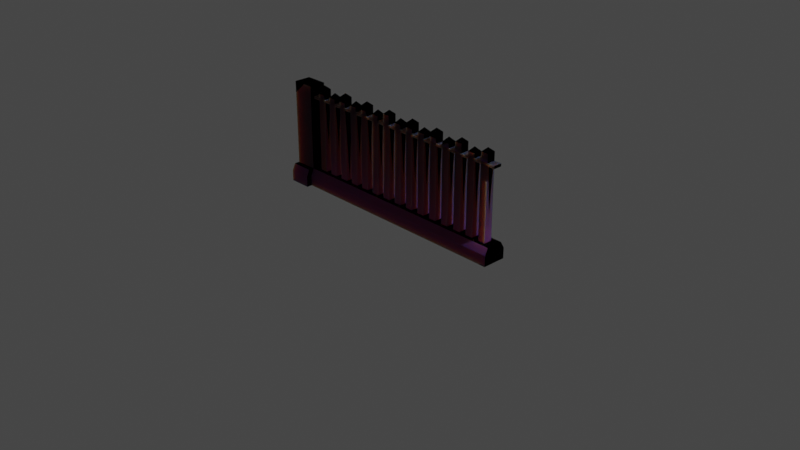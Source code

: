 # Source: FenceLoop.blend  (saved by Blender 3.6.11; exported with 4.5.12 LTS)
import bpy
from mathutils import Matrix  # noqa: F401  (used for matrix-valued properties, if any)

bpy.ops.wm.read_factory_settings(use_empty=True)
scene = bpy.context.scene
scene.name = 'Scene'

# ---- collections
col_collection = bpy.data.collections.new('Collection'); scene.collection.children.link(col_collection)

# ---- images (referenced by path relative to the original .blend; pixels are not part of the script)
import os
ASSET_DIR = os.environ.get("B2B_ASSET_DIR", "")  # directory of the original .blend (textures are referenced by path, not embedded)
HERE = os.path.dirname(os.path.abspath(__file__))  # packed textures are extracted next to this script under _unpacked/

def load_image(name, relpath, width, height, colorspace="sRGB"):
    """Load a texture the original file referenced (path relative to the .blend, or extracted next to this script)."""
    p = next((c for c in (os.path.join(HERE, relpath), os.path.join(ASSET_DIR, relpath)) if relpath and os.path.exists(c)), "")
    if p:
        img = bpy.data.images.load(p, check_existing=True)
        img.name = name
    else:  # same state as the original file: an image datablock whose file is absent (Cycles renders it pink)
        img = bpy.data.images.new(name, width, height)
        img.source = "FILE"
        img.filepath = "//" + (relpath or name)
    img.colorspace_settings.name = colorspace
    return img
img_nanahirapapercraft_jpg_001 = load_image('NanahiraPapercraft.jpg.001', 'textures/NanahiraPapercraft.jpg', 1024, 1024, 'sRGB')
img_paper_0026_height_4k_png_001 = load_image('paper_0026_height_4k.png.001', 'textures/paper_0026_height_4k.png', 1024, 1024, 'sRGB')
img_paper_0026_normal_opengl_4k_png_001 = load_image('paper_0026_normal_opengl_4k.png.001', 'textures/paper_0026_normal_opengl_4k.png', 1024, 1024, 'sRGB')
img_paper_0026_roughness_4k_jpg_001 = load_image('paper_0026_roughness_4k.jpg.001', 'textures/paper_0026_roughness_4k.jpg', 1024, 1024, 'sRGB')
img_paper_0026_color_4k_jpg_001 = load_image('paper_0026_color_4k.jpg.001', 'textures/paper_0026_color_4k.jpg', 1024, 1024, 'sRGB')

# ---- materials (node trees are filled in below, after node groups)
mat_nanahirapapercraft_001 = bpy.data.materials.new('NanahiraPapercraft.001')

# ---- material node trees
mat_nanahirapapercraft_001.use_nodes = True; mat_nanahirapapercraft_001.node_tree.nodes.clear()
_N = mat_nanahirapapercraft_001.node_tree.nodes; _L = mat_nanahirapapercraft_001.node_tree.links
n0 = _N.new('ShaderNodeOutputMaterial'); n0.name = 'Material Output'; n0.location = (300, 300)
n1 = _N.new('ShaderNodeTexImage'); n1.name = 'Image Texture'; n1.location = (-800, 453)
n1.image = img_nanahirapapercraft_jpg_001
n1.extension = 'CLIP'
n2 = _N.new('ShaderNodeBsdfPrincipled'); n2.name = 'Principled BSDF'; n2.location = (0, 300)
n2.distribution = 'GGX'
n2.subsurface_method = 'RANDOM_WALK_SKIN'
n2.inputs[3].default_value = 1.45
n2.inputs[8].default_value = 1.0
n2.inputs[10].default_value = 0.07
n2.inputs[13].default_value = 0.001473
n2.inputs[27].default_value = (0.0, 0.0, 0.0, 1.0)
n2.inputs[28].default_value = 1.0
n3 = _N.new('ShaderNodeMix'); n3.name = 'Mix.001'; n3.location = (-647, 169)
n3.data_type = 'RGBA'
n3.inputs[0].default_value = 0.5664
n3.inputs[7].default_value = (1.0, 1.0, 1.0, 1.0)
n4 = _N.new('ShaderNodeMix'); n4.name = 'Mix'; n4.location = (-467, 368)
n4.data_type = 'RGBA'
n4.blend_type = 'MULTIPLY'
n4.inputs[0].default_value = 1.0
n5 = _N.new('ShaderNodeTexImage'); n5.name = 'Image Texture.003'; n5.location = (-731, -320)
n5.width = 334
n5.hide = True
n5.image = img_paper_0026_height_4k_png_001
n5.extension = 'CLIP'
n6 = _N.new('ShaderNodeTexImage'); n6.name = 'Image Texture.004'; n6.location = (-919, -384)
n6.width = 334
n6.image = img_paper_0026_normal_opengl_4k_png_001
n6.extension = 'CLIP'
n7 = _N.new('ShaderNodeNormalMap'); n7.name = 'Normal Map'; n7.location = (-516, -413)
n8 = _N.new('ShaderNodeBump'); n8.name = 'Bump'; n8.location = (-250, -320)
n8.inputs[1].default_value = 0.1
n8.inputs[2].default_value = 1.0
n9 = _N.new('ShaderNodeTexImage'); n9.name = 'Image Texture.001'; n9.location = (-382, -24)
n9.width = 334
n9.image = img_paper_0026_roughness_4k_jpg_001
n9.extension = 'CLIP'
n10 = _N.new('ShaderNodeTexImage'); n10.name = 'Image Texture.002'; n10.location = (-1121, 145)
n10.width = 334
n10.image = img_paper_0026_color_4k_jpg_001
n10.extension = 'CLIP'
n11 = _N.new('ShaderNodeMix'); n11.name = 'Mix.002'; n11.location = (-170, 180)
n11.data_type = 'RGBA'
n11.inputs[0].default_value = 0.07
n11.inputs[7].default_value = (0.8, 0.8, 0.8, 1.0)
_L.new(n2.outputs[0], n0.inputs[0])
_L.new(n9.outputs[0], n2.inputs[2])
_L.new(n3.outputs[2], n4.inputs[6])
_L.new(n1.outputs[0], n4.inputs[7])
_L.new(n10.outputs[0], n3.inputs[6])
_L.new(n5.outputs[0], n8.inputs[3])
_L.new(n6.outputs[0], n7.inputs[1])
_L.new(n7.outputs[0], n8.inputs[4])
_L.new(n8.outputs[0], n2.inputs[5])
_L.new(n4.outputs[2], n11.inputs[6])
_L.new(n11.outputs[2], n2.inputs[0])
n0.is_active_output = True

# ---- world
world_world = bpy.data.worlds.new('World'); scene.world = world_world
world_world.use_nodes = True; world_world.node_tree.nodes.clear()
_N = world_world.node_tree.nodes; _L = world_world.node_tree.links
n0 = _N.new('ShaderNodeOutputWorld'); n0.name = 'World Output'; n0.location = (300, 300)
n1 = _N.new('ShaderNodeBackground'); n1.name = 'Background'; n1.location = (10, 300)
n1.inputs[0].default_value = (0.05088, 0.05088, 0.05088, 1.0)
_L.new(n1.outputs[0], n0.inputs[0])
n0.is_active_output = True
world_world.color = (0.05088, 0.05088, 0.05088)
world_world.use_sun_shadow = False
world_world.sun_shadow_jitter_overblur = 0.0

# ---- cameras
cam_camera = bpy.data.cameras.new('Camera')
cam_camera.clip_end = 100.0
cam_camera.ortho_scale = 7.314

# ---- lights
light_light = bpy.data.lights.new('Light', 'POINT')
light_light.transmission_factor = 0.0
light_light.energy = 1000.0
light_light.shadow_soft_size = 0.1
light_light.shadow_maximum_resolution = 0.006
light_light.use_absolute_resolution = True

# ---- meshes
me_cube_001 = bpy.data.meshes.new('Cube.001')
me_cube_001.from_pydata([(2.855, 0.1978, -0.9419), (2.855, -0.2045, -0.9419), (2.855, -0.2766, -1.103), (2.855, 0.293, -1.358), (2.855, -0.2801, -1.357), (2.855, -0.003319, -0.9419), (2.855, 0.006445, -1.357), (-2.745, 0.1978, -0.9419), (-2.745, -0.2045, -0.9419), (-2.745, 0.2964, -1.109), (-2.745, -0.2766, -1.103), (-2.745, 0.293, -1.358), (-2.745, -0.2801, -1.357), (-2.745, -0.003319, -0.9419), (-2.745, 0.009936, -1.106), (-2.745, 0.006445, -1.357), (2.855, -0.003318, 0.7856), (-2.745, -0.003318, 1.058), (-2.745, -0.003318, 0.7856), (-2.565, -0.2801, -1.357), (-2.384, -0.2801, -1.357), (-2.203, -0.2801, -1.357), (-2.023, -0.2801, -1.357), (-1.842, -0.2801, -1.357), (-1.661, -0.2801, -1.357), (-1.481, -0.2801, -1.357), (-1.3, -0.2801, -1.357), (-1.12, -0.2801, -1.357), (-0.9389, -0.2801, -1.357), (-0.7582, -0.2801, -1.357), (-0.5776, -0.2801, -1.357), (-0.3969, -0.2801, -1.357), (-0.2163, -0.2801, -1.357), (-0.03565, -0.2801, -1.357), (0.145, -0.2801, -1.357), (0.3256, -0.2801, -1.357), (0.5063, -0.2801, -1.357), (0.6869, -0.2801, -1.357), (0.8676, -0.2801, -1.357), (1.048, -0.2801, -1.357), (1.229, -0.2801, -1.357), (1.41, -0.2801, -1.357), (1.59, -0.2801, -1.357), (1.771, -0.2801, -1.357), (1.951, -0.2801, -1.357), (2.132, -0.2801, -1.357), (2.313, -0.2801, -1.357), (2.493, -0.2801, -1.357), (2.674, -0.2801, -1.357), (2.674, -0.003319, -0.9419), (2.493, -0.003319, -0.9419), (2.313, -0.003319, -0.9419), (2.132, -0.003319, -0.9419), (1.951, -0.003319, -0.9419), (1.771, -0.003319, -0.9419), (1.59, -0.003319, -0.9419), (1.41, -0.003319, -0.9419), (1.229, -0.003319, -0.9419), (1.048, -0.003319, -0.9419), (0.8676, -0.003319, -0.9419), (0.6869, -0.003319, -0.9419), (0.5063, -0.003319, -0.9419), (0.3256, -0.003319, -0.9419), (0.145, -0.003319, -0.9419), (-0.03565, -0.003319, -0.9419), (-0.2163, -0.003319, -0.9419), (-0.3969, -0.003319, -0.9419), (-0.5776, -0.003319, -0.9419), (-0.7582, -0.003319, -0.9419), (-0.9389, -0.003319, -0.9419), (-1.12, -0.003319, -0.9419), (-1.3, -0.003319, -0.9419), (-1.481, -0.003319, -0.9419), (-1.661, -0.003319, -0.9419), (-1.842, -0.003319, -0.9419), (-2.023, -0.003319, -0.9419), (-2.203, -0.003319, -0.9419), (-2.384, -0.003319, -0.9419), (-2.565, -0.003319, -0.9419), (-2.565, -0.2766, -1.103), (-2.384, -0.2766, -1.103), (-2.203, -0.2766, -1.103), (-2.023, -0.2766, -1.103), (-1.842, -0.2766, -1.103), (-1.661, -0.2766, -1.103), (-1.481, -0.2766, -1.103), (-1.3, -0.2766, -1.103), (-1.12, -0.2766, -1.103), (-0.9389, -0.2766, -1.103), (-0.7582, -0.2766, -1.103), (-0.5776, -0.2766, -1.103), (-0.3969, -0.2766, -1.103), (-0.2163, -0.2766, -1.103), (-0.03565, -0.2766, -1.103), (0.145, -0.2766, -1.103), (0.3256, -0.2766, -1.103), (0.5063, -0.2766, -1.103), (0.6869, -0.2766, -1.103), (0.8676, -0.2766, -1.103), (1.048, -0.2766, -1.103), (1.229, -0.2766, -1.103), (1.41, -0.2766, -1.103), (1.59, -0.2766, -1.103), (1.771, -0.2766, -1.103), (1.951, -0.2766, -1.103), (2.132, -0.2766, -1.103), (2.313, -0.2766, -1.103), (2.493, -0.2766, -1.103), (2.674, -0.2766, -1.103), (2.674, -0.2045, -0.9419), (2.493, -0.2045, -0.9419), (2.313, -0.2045, -0.9419), (2.132, -0.2045, -0.9419), (1.951, -0.2045, -0.9419), (1.771, -0.2045, -0.9419), (1.59, -0.2045, -0.9419), (1.41, -0.2045, -0.9419), (1.229, -0.2045, -0.9419), (1.048, -0.2045, -0.9419), (0.8676, -0.2045, -0.9419), (0.6869, -0.2045, -0.9419), (0.5063, -0.2045, -0.9419), (0.3256, -0.2045, -0.9419), (0.145, -0.2045, -0.9419), (-0.03565, -0.2045, -0.9419), (-0.2163, -0.2045, -0.9419), (-0.3969, -0.2045, -0.9419), (-0.5776, -0.2045, -0.9419), (-0.7582, -0.2045, -0.9419), (-0.9389, -0.2045, -0.9419), (-1.12, -0.2045, -0.9419), (-1.3, -0.2045, -0.9419), (-1.481, -0.2045, -0.9419), (-1.661, -0.2045, -0.9419), (-1.842, -0.2045, -0.9419), (-2.023, -0.2045, -0.9419), (-2.203, -0.2045, -0.9419), (-2.384, -0.2045, -0.9419), (-2.565, -0.2045, -0.9419), (2.674, 0.006445, -1.357), (2.493, 0.006445, -1.357), (2.313, 0.006445, -1.357), (2.132, 0.006445, -1.357), (1.951, 0.006445, -1.357), (1.771, 0.006445, -1.357), (1.59, 0.006445, -1.357), (1.41, 0.006445, -1.357), (1.229, 0.006445, -1.357), (1.048, 0.006445, -1.357), (0.8676, 0.006445, -1.357), (0.6869, 0.006445, -1.357), (0.5063, 0.006445, -1.357), (0.3256, 0.006445, -1.357), (0.145, 0.006445, -1.357), (-0.03565, 0.006445, -1.357), (-0.2163, 0.006445, -1.357), (-0.3969, 0.006445, -1.357), (-0.5776, 0.006445, -1.357), (-0.7582, 0.006445, -1.357), (-0.9389, 0.006445, -1.357), (-1.12, 0.006445, -1.357), (-1.3, 0.006445, -1.357), (-1.481, 0.006445, -1.357), (-1.661, 0.006445, -1.357), (-1.842, 0.006445, -1.357), (-2.023, 0.006445, -1.357), (-2.203, 0.006445, -1.357), (-2.384, 0.006445, -1.357), (-2.565, 0.006445, -1.357), (-2.565, 0.293, -1.358), (-2.384, 0.293, -1.358), (-2.203, 0.293, -1.358), (-2.023, 0.293, -1.358), (-1.842, 0.293, -1.358), (-1.661, 0.293, -1.358), (-1.481, 0.293, -1.358), (-1.3, 0.293, -1.358), (-1.12, 0.293, -1.358), (-0.9389, 0.293, -1.358), (-0.7582, 0.293, -1.358), (-0.5776, 0.293, -1.358), (-0.3969, 0.293, -1.358), (-0.2163, 0.293, -1.358), (-0.03565, 0.293, -1.358), (0.145, 0.293, -1.358), (0.3256, 0.293, -1.358), (0.5063, 0.293, -1.358), (0.6869, 0.293, -1.358), (0.8676, 0.293, -1.358), (1.048, 0.293, -1.358), (1.229, 0.293, -1.358), (1.41, 0.293, -1.358), (1.59, 0.293, -1.358), (1.771, 0.293, -1.358), (1.951, 0.293, -1.358), (2.132, 0.293, -1.358), (2.313, 0.293, -1.358), (2.493, 0.293, -1.358), (2.674, 0.293, -1.358), (2.674, 0.2964, -1.109), (2.493, 0.2964, -1.109), (2.313, 0.2964, -1.109), (2.132, 0.2964, -1.109), (1.951, 0.2964, -1.109), (1.771, 0.2964, -1.109), (1.59, 0.2964, -1.109), (1.41, 0.2964, -1.109), (1.229, 0.2964, -1.109), (1.048, 0.2964, -1.109), (0.8676, 0.2964, -1.109), (0.6869, 0.2964, -1.109), (0.5063, 0.2964, -1.109), (0.3256, 0.2964, -1.109), (0.145, 0.2964, -1.109), (-0.03565, 0.2964, -1.109), (-0.2163, 0.2964, -1.109), (-0.3969, 0.2964, -1.109), (-0.5776, 0.2964, -1.109), (-0.7582, 0.2964, -1.109), (-0.9389, 0.2964, -1.109), (-1.12, 0.2964, -1.109), (-1.3, 0.2964, -1.109), (-1.481, 0.2964, -1.109), (-1.661, 0.2964, -1.109), (-1.842, 0.2964, -1.109), (-2.023, 0.2964, -1.109), (-2.203, 0.2964, -1.109), (-2.384, 0.2964, -1.109), (-2.565, 0.2964, -1.109), (-2.565, 0.1978, -0.9419), (-2.384, 0.1978, -0.9419), (-2.203, 0.1978, -0.9419), (-2.023, 0.1978, -0.9419), (-1.842, 0.1978, -0.9419), (-1.661, 0.1978, -0.9419), (-1.481, 0.1978, -0.9419), (-1.3, 0.1978, -0.9419), (-1.12, 0.1978, -0.9419), (-0.9389, 0.1978, -0.9419), (-0.7582, 0.1978, -0.9419), (-0.5776, 0.1978, -0.9419), (-0.3969, 0.1978, -0.9419), (-0.2163, 0.1978, -0.9419), (-0.03565, 0.1978, -0.9419), (0.145, 0.1978, -0.9419), (0.3256, 0.1978, -0.9419), (0.5063, 0.1978, -0.9419), (0.6869, 0.1978, -0.9419), (0.8676, 0.1978, -0.9419), (1.048, 0.1978, -0.9419), (1.229, 0.1978, -0.9419), (1.41, 0.1978, -0.9419), (1.59, 0.1978, -0.9419), (1.771, 0.1978, -0.9419), (1.951, 0.1978, -0.9419), (2.132, 0.1978, -0.9419), (2.313, 0.1978, -0.9419), (2.493, 0.1978, -0.9419), (2.674, 0.1978, -0.9419), (-2.745, 0.09726, 1.058), (-2.745, -0.1039, 1.058), (2.855, -0.003318, 0.8512), (-2.745, -0.003318, 0.8401), (2.855, -0.1039, -0.9419), (2.855, -0.1368, -1.357), (-2.745, -0.1039, -0.9419), (-2.745, -0.1333, -1.104), (-2.745, -0.1368, -1.357), (2.855, -0.1039, 0.7856), (2.674, -0.1368, -1.357), (2.493, -0.1368, -1.357), (2.313, -0.1368, -1.357), (2.132, -0.1368, -1.357), (1.951, -0.1368, -1.357), (1.771, -0.1368, -1.357), (1.59, -0.1368, -1.357), (1.41, -0.1368, -1.357), (1.229, -0.1368, -1.357), (1.048, -0.1368, -1.357), (0.8676, -0.1368, -1.357), (0.6869, -0.1368, -1.357), (0.5063, -0.1368, -1.357), (0.3256, -0.1368, -1.357), (0.145, -0.1368, -1.357), (-0.03565, -0.1368, -1.357), (-0.2163, -0.1368, -1.357), (-0.3969, -0.1368, -1.357), (-0.5776, -0.1368, -1.357), (-0.7582, -0.1368, -1.357), (-0.9389, -0.1368, -1.357), (-1.12, -0.1368, -1.357), (-1.3, -0.1368, -1.357), (-1.481, -0.1368, -1.357), (-1.661, -0.1368, -1.357), (-1.842, -0.1368, -1.357), (-2.023, -0.1368, -1.357), (-2.203, -0.1368, -1.357), (-2.384, -0.1368, -1.357), (-2.565, -0.1368, -1.357), (2.674, -0.1039, -0.9419), (2.493, -0.1039, -0.9419), (2.313, -0.1039, -0.9419), (2.132, -0.1039, -0.9419), (1.951, -0.1039, -0.9419), (1.771, -0.1039, -0.9419), (1.59, -0.1039, -0.9419), (1.41, -0.1039, -0.9419), (1.229, -0.1039, -0.9419), (1.048, -0.1039, -0.9419), (0.8676, -0.1039, -0.9419), (0.6869, -0.1039, -0.9419), (0.5063, -0.1039, -0.9419), (0.3256, -0.1039, -0.9419), (0.145, -0.1039, -0.9419), (-0.03565, -0.1039, -0.9419), (-0.2163, -0.1039, -0.9419), (-0.3969, -0.1039, -0.9419), (-0.5776, -0.1039, -0.9419), (-0.7582, -0.1039, -0.9419), (-0.9389, -0.1039, -0.9419), (-1.12, -0.1039, -0.9419), (-1.3, -0.1039, -0.9419), (-1.481, -0.1039, -0.9419), (-1.661, -0.1039, -0.9419), (-1.842, -0.1039, -0.9419), (-2.023, -0.1039, -0.9419), (-2.203, -0.1039, -0.9419), (-2.384, -0.1039, -0.9419), (-2.565, -0.1039, -0.9419), (2.855, -0.1039, 0.8512), (2.855, 0.09726, -0.9419), (2.855, 0.1497, -1.357), (-2.745, 0.09726, -0.9419), (-2.745, 0.1532, -1.108), (-2.745, 0.1497, -1.357), (2.855, 0.09726, 0.7856), (2.674, 0.09726, -0.9419), (2.493, 0.09726, -0.9419), (2.313, 0.09726, -0.9419), (2.132, 0.09726, -0.9419), (1.951, 0.09726, -0.9419), (1.771, 0.09726, -0.9419), (1.59, 0.09726, -0.9419), (1.41, 0.09726, -0.9419), (1.229, 0.09726, -0.9419), (1.048, 0.09726, -0.9419), (0.8676, 0.09726, -0.9419), (0.6869, 0.09726, -0.9419), (0.5063, 0.09726, -0.9419), (0.3256, 0.09726, -0.9419), (0.145, 0.09726, -0.9419), (-0.03565, 0.09726, -0.9419), (-0.2163, 0.09726, -0.9419), (-0.3969, 0.09726, -0.9419), (-0.5776, 0.09726, -0.9419), (-0.7582, 0.09726, -0.9419), (-0.9389, 0.09726, -0.9419), (-1.12, 0.09726, -0.9419), (-1.3, 0.09726, -0.9419), (-1.481, 0.09726, -0.9419), (-1.661, 0.09726, -0.9419), (-1.842, 0.09726, -0.9419), (-2.023, 0.09726, -0.9419), (-2.203, 0.09726, -0.9419), (-2.384, 0.09726, -0.9419), (-2.565, 0.09726, -0.9419), (2.674, 0.1497, -1.357), (2.493, 0.1497, -1.357), (2.313, 0.1497, -1.357), (2.132, 0.1497, -1.357), (1.951, 0.1497, -1.357), (1.771, 0.1497, -1.357), (1.59, 0.1497, -1.357), (1.41, 0.1497, -1.357), (1.229, 0.1497, -1.357), (1.048, 0.1497, -1.357), (0.8676, 0.1497, -1.357), (0.6869, 0.1497, -1.357), (0.5063, 0.1497, -1.357), (0.3256, 0.1497, -1.357), (0.145, 0.1497, -1.357), (-0.03565, 0.1497, -1.357), (-0.2163, 0.1497, -1.357), (-0.3969, 0.1497, -1.357), (-0.5776, 0.1497, -1.357), (-0.7582, 0.1497, -1.357), (-0.9389, 0.1497, -1.357), (-1.12, 0.1497, -1.357), (-1.3, 0.1497, -1.357), (-1.481, 0.1497, -1.357), (-1.661, 0.1497, -1.357), (-1.842, 0.1497, -1.357), (-2.023, 0.1497, -1.357), (-2.203, 0.1497, -1.357), (-2.384, 0.1497, -1.357), (-2.565, 0.1497, -1.357), (2.855, 0.09726, 0.8512), (-2.745, -0.1039, 0.8401), (-2.745, -0.1039, 0.7856), (-2.745, 0.09726, 0.7856), (-2.745, 0.09726, 0.8401), (2.674, -0.1039, 0.7856), (2.493, -0.1039, 0.7856), (2.313, -0.1039, 0.7856), (2.132, -0.1039, 0.7856), (1.951, -0.1039, 0.7856), (1.771, -0.1039, 0.7856), (1.59, -0.1039, 0.7856), (1.41, -0.1039, 0.7856), (1.229, -0.1039, 0.7856), (1.048, -0.1039, 0.7856), (0.8676, -0.1039, 0.7856), (0.6869, -0.1039, 0.7856), (0.5063, -0.1039, 0.7856), (0.3256, -0.1039, 0.7856), (0.145, -0.1039, 0.7856), (-0.03565, -0.1039, 0.7856), (-0.2163, -0.1039, 0.7856), (-0.3969, -0.1039, 0.7856), (-0.5776, -0.1039, 0.7856), (-0.7582, -0.1039, 0.7856), (-0.9389, -0.1039, 0.7856), (-1.12, -0.1039, 0.7856), (-1.3, -0.1039, 0.7856), (-1.481, -0.1039, 0.7856), (-1.661, -0.1039, 0.7856), (-1.842, -0.1039, 0.7856), (-2.023, -0.1039, 0.7856), (-2.203, -0.1039, 0.7856), (-2.384, -0.1039, 0.7856), (-2.565, -0.1039, 0.7856), (2.674, -0.003318, 0.7856), (2.493, -0.003318, 0.7856), (2.313, -0.003318, 0.7856), (2.132, -0.003318, 0.7856), (1.951, -0.003318, 0.7856), (1.771, -0.003318, 0.7856), (1.59, -0.003318, 0.7856), (1.41, -0.003318, 0.7856), (1.229, -0.003318, 0.7856), (1.048, -0.003318, 0.7856), (0.8676, -0.003318, 0.7856), (0.6869, -0.003318, 0.7856), (0.5063, -0.003318, 0.7856), (0.3256, -0.003318, 0.7856), (0.145, -0.003318, 0.7856), (-0.03568, -0.003318, 0.7856), (-0.2163, -0.003318, 0.7856), (-0.397, -0.003318, 0.7856), (-0.5776, -0.003318, 0.7856), (-0.7583, -0.003318, 0.7856), (-0.9389, -0.003318, 0.7856), (-1.12, -0.003318, 0.7856), (-1.3, -0.003318, 0.7856), (-1.481, -0.003318, 0.7856), (-1.662, -0.003318, 0.7856), (-1.842, -0.003318, 0.7856), (-2.023, -0.003318, 0.7856), (-2.203, -0.003318, 0.7856), (-2.384, -0.003318, 0.7856), (-2.565, -0.003318, 0.7856), (2.674, 0.09726, 0.7856), (2.493, 0.09726, 0.7856), (2.313, 0.09726, 0.7856), (2.132, 0.09726, 0.7856), (1.951, 0.09726, 0.7856), (1.771, 0.09726, 0.7856), (1.59, 0.09726, 0.7856), (1.41, 0.09726, 0.7856), (1.229, 0.09726, 0.7856), (1.048, 0.09726, 0.7856), (0.8676, 0.09726, 0.7856), (0.6869, 0.09726, 0.7856), (0.5063, 0.09726, 0.7856), (0.3256, 0.09726, 0.7856), (0.145, 0.09726, 0.7856), (-0.03565, 0.09726, 0.7856), (-0.2163, 0.09726, 0.7856), (-0.3969, 0.09726, 0.7856), (-0.5776, 0.09726, 0.7856), (-0.7582, 0.09726, 0.7856), (-0.9389, 0.09726, 0.7856), (-1.12, 0.09726, 0.7856), (-1.3, 0.09726, 0.7856), (-1.481, 0.09726, 0.7856), (-1.661, 0.09726, 0.7856), (-1.842, 0.09726, 0.7856), (-2.023, 0.09726, 0.7856), (-2.203, 0.09726, 0.7856), (-2.384, 0.09726, 0.7856), (-2.565, 0.09726, 0.7856), (2.674, -0.1039, 0.8508), (2.493, -0.1039, 0.8504), (2.313, -0.1039, 0.8501), (2.132, -0.1039, 0.8497), (1.951, -0.1039, 0.8494), (1.771, -0.1039, 0.849), (1.59, -0.1039, 0.8487), (1.41, -0.1039, 0.8483), (1.229, -0.1039, 0.848), (1.048, -0.1039, 0.8476), (0.8676, -0.1039, 0.8472), (0.6869, -0.1039, 0.8469), (0.5063, -0.1039, 0.8465), (0.3256, -0.1039, 0.8462), (0.145, -0.1039, 0.8458), (-0.03565, -0.1039, 0.8455), (-0.2163, -0.1039, 0.8451), (-0.3969, -0.1039, 0.8447), (-0.5776, -0.1039, 0.8444), (-0.7582, -0.1039, 0.844), (-0.9389, -0.1039, 0.8437), (-1.12, -0.1039, 0.8433), (-1.3, -0.1039, 0.843), (-1.481, -0.1039, 0.8426), (-1.661, -0.1039, 0.8423), (-1.842, -0.1039, 0.8419), (-2.023, -0.1039, 0.8415), (-2.203, -0.1039, 0.8412), (-2.384, -0.1039, 0.8408), (-2.565, -0.1039, 0.8405), (2.674, -0.1039, 0.7856), (2.493, -0.1039, 0.7856), (2.313, -0.1039, 0.7856), (2.132, -0.1039, 0.7856), (1.951, -0.1039, 0.7856), (1.771, -0.1039, 0.7856), (1.59, -0.1039, 0.7856), (1.41, -0.1039, 0.7856), (1.229, -0.1039, 0.7856), (1.048, -0.1039, 0.7856), (0.8676, -0.1039, 0.7856), (0.6869, -0.1039, 0.7856), (0.5063, -0.1039, 0.7856), (0.3256, -0.1039, 0.7856), (0.145, -0.1039, 0.7856), (-0.03565, -0.1039, 0.7856), (-0.2163, -0.1039, 0.7856), (-0.3969, -0.1039, 0.7856), (-0.5776, -0.1039, 0.7856), (-0.7582, -0.1039, 0.7856), (-0.9389, -0.1039, 0.7856), (-1.12, -0.1039, 0.7856), (-1.3, -0.1039, 0.7856), (-1.481, -0.1039, 0.7856), (-1.661, -0.1039, 0.7856), (-1.842, -0.1039, 0.7856), (-2.023, -0.1039, 0.7856), (-2.203, -0.1039, 0.7856), (-2.384, -0.1039, 0.7856), (-2.565, -0.1039, 0.7856), (-2.565, -0.1039, 1.058), (-2.384, -0.1039, 1.058), (-1.842, -0.1039, 1.058), (-1.661, -0.1039, 1.058), (-1.12, -0.1039, 1.058), (-0.9389, -0.1039, 1.058), (-0.3969, -0.1039, 1.058), (-0.2163, -0.1039, 1.058), (0.3256, -0.1039, 1.058), (0.5063, -0.1039, 1.058), (1.048, -0.1039, 1.058), (1.229, -0.1039, 1.058), (1.771, -0.1039, 1.058), (1.951, -0.1039, 1.058), (2.493, -0.1039, 1.058), (2.674, -0.1039, 1.058), (-2.565, 0.09726, 1.058), (-2.384, 0.09726, 1.058), (-1.842, 0.09726, 1.058), (-1.661, 0.09726, 1.058), (-1.12, 0.09726, 1.058), (-0.9389, 0.09726, 1.058), (-0.3969, 0.09726, 1.058), (-0.2163, 0.09726, 1.058), (0.3256, 0.09726, 1.058), (0.5063, 0.09726, 1.058), (1.048, 0.09726, 1.058), (1.229, 0.09726, 1.058), (1.771, 0.09726, 1.058), (1.951, 0.09726, 1.058), (2.493, 0.09726, 1.058), (2.674, 0.09726, 1.058), (2.674, 0.09726, 0.8508), (2.493, 0.09726, 0.8504), (2.313, 0.09726, 0.8501), (2.132, 0.09726, 0.8497), (1.951, 0.09726, 0.8494), (1.771, 0.09726, 0.849), (1.59, 0.09726, 0.8487), (1.41, 0.09726, 0.8483), (1.229, 0.09726, 0.848), (1.048, 0.09726, 0.8476), (0.8676, 0.09726, 0.8472), (0.6869, 0.09726, 0.8469), (0.5063, 0.09726, 0.8465), (0.3256, 0.09726, 0.8462), (0.145, 0.09726, 0.8458), (-0.03565, 0.09726, 0.8455), (-0.2163, 0.09726, 0.8451), (-0.3969, 0.09726, 0.8447), (-0.5776, 0.09726, 0.8444), (-0.7582, 0.09726, 0.844), (-0.9389, 0.09726, 0.8437), (-1.12, 0.09726, 0.8433), (-1.3, 0.09726, 0.843), (-1.481, 0.09726, 0.8426), (-1.661, 0.09726, 0.8423), (-1.842, 0.09726, 0.8419), (-2.023, 0.09726, 0.8415), (-2.203, 0.09726, 0.8412), (-2.384, 0.09726, 0.8408), (-2.565, 0.09726, 0.8405), (2.674, 0.09726, 0.7856), (2.493, 0.09726, 0.7856), (2.313, 0.09726, 0.7856), (2.132, 0.09726, 0.7856), (1.951, 0.09726, 0.7856), (1.771, 0.09726, 0.7856), (1.59, 0.09726, 0.7856), (1.41, 0.09726, 0.7856), (1.229, 0.09726, 0.7856), (1.048, 0.09726, 0.7856), (0.8676, 0.09726, 0.7856), (0.6869, 0.09726, 0.7856), (0.5063, 0.09726, 0.7856), (0.3256, 0.09726, 0.7856), (0.145, 0.09726, 0.7856), (-0.03565, 0.09726, 0.7856), (-0.2163, 0.09726, 0.7856), (-0.3969, 0.09726, 0.7856), (-0.5776, 0.09726, 0.7856), (-0.7582, 0.09726, 0.7856), (-0.9389, 0.09726, 0.7856), (-1.12, 0.09726, 0.7856), (-1.3, 0.09726, 0.7856), (-1.481, 0.09726, 0.7856), (-1.661, 0.09726, 0.7856), (-1.842, 0.09726, 0.7856), (-2.023, 0.09726, 0.7856), (-2.203, 0.09726, 0.7856), (-2.384, 0.09726, 0.7856), (-2.565, 0.09726, 0.7856), (-2.745, -0.003318, 0.9491), (-2.745, -0.1039, 0.9491), (-2.745, 0.09726, 0.9491), (2.674, -0.1039, 0.9544), (2.493, -0.1039, 0.9542), (2.313, -0.1039, 0.9541), (2.132, -0.1039, 0.9539), (1.951, -0.1039, 0.9537), (1.771, -0.1039, 0.9535), (1.59, -0.1039, 0.9534), (1.41, -0.1039, 0.9532), (1.229, -0.1039, 0.953), (1.048, -0.1039, 0.9528), (0.8676, -0.1039, 0.9527), (0.6869, -0.1039, 0.9525), (0.5063, -0.1039, 0.9523), (0.3256, -0.1039, 0.9521), (0.145, -0.1039, 0.9519), (-0.03565, -0.1039, 0.9518), (-0.2163, -0.1039, 0.9516), (-0.3969, -0.1039, 0.9514), (-0.5776, -0.1039, 0.9512), (-0.7582, -0.1039, 0.9511), (-0.9389, -0.1039, 0.9509), (-1.12, -0.1039, 0.9507), (-1.3, -0.1039, 0.9505), (-1.481, -0.1039, 0.9503), (-1.661, -0.1039, 0.9502), (-1.842, -0.1039, 0.95), (-2.023, -0.1039, 0.9498), (-2.203, -0.1039, 0.9496), (-2.384, -0.1039, 0.9495), (-2.565, -0.1039, 0.9493), (-2.384, 0.09726, 0.9495), (-2.203, 0.09726, 0.9496), (-2.023, 0.09726, 0.9498), (-1.842, 0.09726, 0.95), (-1.661, 0.09726, 0.9502), (-1.481, 0.09726, 0.9503), (-1.3, 0.09726, 0.9505), (-1.12, 0.09726, 0.9507), (-0.9389, 0.09726, 0.9509), (-0.7582, 0.09726, 0.9511), (-0.5776, 0.09726, 0.9512), (-0.3969, 0.09726, 0.9514), (-0.2163, 0.09726, 0.9516), (-0.03565, 0.09726, 0.9518), (0.145, 0.09726, 0.9519), (0.3256, 0.09726, 0.9521), (0.5063, 0.09726, 0.9523), (0.6869, 0.09726, 0.9525), (0.8676, 0.09726, 0.9527), (1.048, 0.09726, 0.9528), (1.229, 0.09726, 0.953), (1.41, 0.09726, 0.9532), (1.59, 0.09726, 0.9534), (1.771, 0.09726, 0.9535), (1.951, 0.09726, 0.9537), (2.132, 0.09726, 0.9539), (2.313, 0.09726, 0.9541), (2.493, 0.09726, 0.9542), (2.674, 0.09726, 0.9544), (-2.565, 0.09726, 0.9493), (2.132, -0.003318, 0.9539), (2.132, -0.003318, 0.8497), (2.313, -0.003318, 0.9541), (2.313, -0.003318, 0.8501), (2.222, -0.003318, 1.058), (2.674, -0.003318, 1.058), (2.584, -0.003318, 1.058), (2.493, -0.003318, 1.058), (2.222, -0.003318, 1.058), (1.951, -0.003318, 1.058), (1.861, -0.003318, 1.058), (1.771, -0.003318, 1.058), (1.5, -0.003318, 1.058), (1.229, -0.003318, 1.058), (1.139, -0.003318, 1.058), (1.048, -0.003318, 1.058), (0.7772, -0.003318, 1.058), (0.5063, -0.003318, 1.058), (0.4159, -0.003318, 1.058), (0.3256, -0.003318, 1.058), (0.05465, -0.003318, 1.058), (-0.2163, -0.003318, 1.058), (-0.3066, -0.003318, 1.058), (-0.397, -0.003318, 1.058), (-0.6679, -0.003318, 1.058), (-0.9389, -0.003318, 1.058), (-1.029, -0.003318, 1.058), (-1.12, -0.003318, 1.058), (-1.391, -0.003318, 1.058), (-1.662, -0.003318, 1.058), (-1.752, -0.003318, 1.058), (-1.842, -0.003318, 1.058), (-2.113, -0.003318, 1.058), (-2.384, -0.003318, 1.058), (-2.474, -0.003318, 1.058), (-2.565, -0.003318, 1.058), (2.584, -0.003318, 1.149), (1.861, -0.003318, 1.149), (1.139, -0.003318, 1.149), (0.4159, -0.003318, 1.149), (-0.3066, -0.003318, 1.149), (-1.029, -0.003318, 1.149), (-1.752, -0.003318, 1.149), (-2.474, -0.003318, 1.149), (-2.745, 0.1978, 1.099), (-2.745, -0.2045, 1.099), (-3.29, 0.1978, -0.9419), (-3.29, 0.2964, -1.109), (-3.29, 0.293, -1.358), (-2.745, 0.3328, -0.9412), (-2.745, 0.4314, -1.109), (-2.745, 0.4279, -1.357), (-3.29, 0.3328, -0.9412), (-3.29, 0.4329, -1.111), (-3.29, 0.4279, -1.357), (-3.29, 0.1978, 1.097), (-3.29, -0.2045, -0.9419), (-3.29, -0.2766, -1.103), (-3.29, -0.2801, -1.357), (-2.745, -0.3358, -0.9414), (-2.745, -0.4079, -1.102), (-2.745, -0.4114, -1.357), (-3.29, -0.3358, -0.9414), (-3.29, -0.4079, -1.102), (-3.29, -0.4114, -1.357), (-3.29, -0.2045, 1.097), (2.855, 0.293, -1.103)], [(262, 18), (460, 18), (13, 18), (645, 259), (644, 260), (261, 262), (643, 262), (265, 398), (332, 400), (490, 399), (430, 398), (268, 401), (402, 403), (404, 405), (406, 407), (408, 409), (410, 411), (412, 413), (414, 415), (416, 417), (418, 419), (420, 421), (422, 423), (424, 425), (426, 427), (428, 429), (16, 431), (432, 433), (434, 435), (436, 437), (438, 439), (440, 441), (442, 443), (444, 445), (446, 447), (448, 449), (450, 451), (452, 453), (454, 455), (456, 457), (458, 459), (459, 460), (335, 461), (462, 463), (464, 465), (466, 467), (468, 469), (470, 471), (472, 473), (474, 475), (476, 477), (478, 479), (480, 481), (482, 483), (484, 485), (486, 487), (488, 489), (397, 262), (262, 400), (260, 551), (552, 553), (554, 555), (556, 557), (558, 559), (560, 561), (562, 563), (564, 565), (259, 567), (568, 569), (570, 571), (572, 573), (574, 575), (576, 577), (578, 579), (580, 581), (17, 643), (397, 644), (399, 645), (677, 676), (675, 644), (647, 648), (649, 650), (650, 651), (651, 652), (653, 654), (655, 656), (657, 658), (659, 660), (661, 662), (665, 666), (667, 668), (669, 670), (671, 672), (673, 674), (679, 678), (681, 680), (683, 682), (685, 684), (687, 686), (689, 688), (691, 690), (693, 692), (695, 694), (697, 696), (699, 698), (700, 699), (701, 700), (703, 702), (705, 645), (711, 712), (712, 713), (713, 714), (714, 715), (715, 716), (716, 717), (717, 718), (718, 719), (719, 720), (720, 721), (721, 722), (722, 723), (723, 724), (724, 725), (725, 726), (726, 727), (727, 728), (728, 729), (729, 730), (730, 731), (731, 732), (732, 733), (733, 734), (734, 735), (735, 736), (736, 737), (737, 738), (738, 739), (739, 740), (740, 741), (741, 17), (742, 743), (743, 744), (744, 745), (745, 746), (746, 747), (747, 748), (748, 749), (749, 17), (715, 580)], [(395, 168, 15, 334), (19, 79, 10, 12), (328, 78, 13, 265), (79, 138, 8, 10), (333, 9, 11, 334), (332, 7, 9, 333), (265, 13, 14, 266), (266, 14, 15, 267), (229, 228, 9, 7), (365, 229, 7, 332), (298, 19, 12, 267), (228, 169, 11, 9), (199, 198, 197, 200), (200, 197, 196, 201), (201, 196, 195, 202), (202, 195, 194, 203), (203, 194, 193, 204), (204, 193, 192, 205), (205, 192, 191, 206), (206, 191, 190, 207), (207, 190, 189, 208), (208, 189, 188, 209), (209, 188, 187, 210), (210, 187, 186, 211), (211, 186, 185, 212), (212, 185, 184, 213), (213, 184, 183, 214), (214, 183, 182, 215), (215, 182, 181, 216), (216, 181, 180, 217), (217, 180, 179, 218), (218, 179, 178, 219), (219, 178, 177, 220), (220, 177, 176, 221), (221, 176, 175, 222), (222, 175, 174, 223), (223, 174, 173, 224), (224, 173, 172, 225), (225, 172, 171, 226), (226, 171, 170, 227), (227, 170, 169, 228), (269, 48, 47, 270), (270, 47, 46, 271), (271, 46, 45, 272), (272, 45, 44, 273), (273, 44, 43, 274), (274, 43, 42, 275), (275, 42, 41, 276), (276, 41, 40, 277), (277, 40, 39, 278), (278, 39, 38, 279), (279, 38, 37, 280), (280, 37, 36, 281), (281, 36, 35, 282), (282, 35, 34, 283), (283, 34, 33, 284), (284, 33, 32, 285), (285, 32, 31, 286), (286, 31, 30, 287), (287, 30, 29, 288), (288, 29, 28, 289), (289, 28, 27, 290), (290, 27, 26, 291), (291, 26, 25, 292), (292, 25, 24, 293), (293, 24, 23, 294), (294, 23, 22, 295), (295, 22, 21, 296), (296, 21, 20, 297), (297, 20, 19, 298), (336, 258, 257, 337), (337, 257, 256, 338), (338, 256, 255, 339), (339, 255, 254, 340), (340, 254, 253, 341), (341, 253, 252, 342), (342, 252, 251, 343), (343, 251, 250, 344), (344, 250, 249, 345), (345, 249, 248, 346), (346, 248, 247, 347), (347, 247, 246, 348), (348, 246, 245, 349), (349, 245, 244, 350), (350, 244, 243, 351), (351, 243, 242, 352), (352, 242, 241, 353), (353, 241, 240, 354), (354, 240, 239, 355), (355, 239, 238, 356), (356, 238, 237, 357), (357, 237, 236, 358), (358, 236, 235, 359), (359, 235, 234, 360), (360, 234, 233, 361), (361, 233, 232, 362), (362, 232, 231, 363), (363, 231, 230, 364), (364, 230, 229, 365), (258, 199, 200, 257), (257, 200, 201, 256), (256, 201, 202, 255), (255, 202, 203, 254), (254, 203, 204, 253), (253, 204, 205, 252), (252, 205, 206, 251), (251, 206, 207, 250), (250, 207, 208, 249), (249, 208, 209, 248), (248, 209, 210, 247), (247, 210, 211, 246), (246, 211, 212, 245), (245, 212, 213, 244), (244, 213, 214, 243), (243, 214, 215, 242), (242, 215, 216, 241), (241, 216, 217, 240), (240, 217, 218, 239), (239, 218, 219, 238), (238, 219, 220, 237), (237, 220, 221, 236), (236, 221, 222, 235), (235, 222, 223, 234), (234, 223, 224, 233), (233, 224, 225, 232), (232, 225, 226, 231), (231, 226, 227, 230), (230, 227, 228, 229), (2, 1, 109, 108), (108, 109, 110, 107), (107, 110, 111, 106), (106, 111, 112, 105), (105, 112, 113, 104), (104, 113, 114, 103), (103, 114, 115, 102), (102, 115, 116, 101), (101, 116, 117, 100), (100, 117, 118, 99), (99, 118, 119, 98), (98, 119, 120, 97), (97, 120, 121, 96), (96, 121, 122, 95), (95, 122, 123, 94), (94, 123, 124, 93), (93, 124, 125, 92), (92, 125, 126, 91), (91, 126, 127, 90), (90, 127, 128, 89), (89, 128, 129, 88), (88, 129, 130, 87), (87, 130, 131, 86), (86, 131, 132, 85), (85, 132, 133, 84), (84, 133, 134, 83), (83, 134, 135, 82), (82, 135, 136, 81), (81, 136, 137, 80), (80, 137, 138, 79), (300, 50, 51, 301), (302, 52, 53, 303), (304, 54, 55, 305), (306, 56, 57, 307), (308, 58, 59, 309), (310, 60, 61, 311), (312, 62, 63, 313), (314, 64, 65, 315), (316, 66, 67, 317), (318, 68, 69, 319), (320, 70, 71, 321), (322, 72, 73, 323), (324, 74, 75, 325), (326, 76, 77, 327), (4, 2, 108, 48), (48, 108, 107, 47), (47, 107, 106, 46), (46, 106, 105, 45), (45, 105, 104, 44), (44, 104, 103, 43), (43, 103, 102, 42), (42, 102, 101, 41), (41, 101, 100, 40), (40, 100, 99, 39), (39, 99, 98, 38), (38, 98, 97, 37), (37, 97, 96, 36), (36, 96, 95, 35), (35, 95, 94, 34), (34, 94, 93, 33), (33, 93, 92, 32), (32, 92, 91, 31), (31, 91, 90, 30), (30, 90, 89, 29), (29, 89, 88, 28), (28, 88, 87, 27), (27, 87, 86, 26), (26, 86, 85, 25), (25, 85, 84, 24), (24, 84, 83, 23), (23, 83, 82, 22), (22, 82, 81, 21), (21, 81, 80, 20), (20, 80, 79, 19), (366, 139, 140, 367), (367, 140, 141, 368), (368, 141, 142, 369), (369, 142, 143, 370), (370, 143, 144, 371), (371, 144, 145, 372), (372, 145, 146, 373), (373, 146, 147, 374), (374, 147, 148, 375), (375, 148, 149, 376), (376, 149, 150, 377), (377, 150, 151, 378), (378, 151, 152, 379), (379, 152, 153, 380), (380, 153, 154, 381), (381, 154, 155, 382), (382, 155, 156, 383), (383, 156, 157, 384), (384, 157, 158, 385), (385, 158, 159, 386), (386, 159, 160, 387), (387, 160, 161, 388), (388, 161, 162, 389), (389, 162, 163, 390), (390, 163, 164, 391), (391, 164, 165, 392), (392, 165, 166, 393), (393, 166, 167, 394), (394, 167, 168, 395), (137, 327, 328, 138), (136, 326, 327, 137), (135, 325, 326, 136), (134, 324, 325, 135), (133, 323, 324, 134), (132, 322, 323, 133), (131, 321, 322, 132), (130, 320, 321, 131), (129, 319, 320, 130), (128, 318, 319, 129), (127, 317, 318, 128), (126, 316, 317, 127), (125, 315, 316, 126), (124, 314, 315, 125), (123, 313, 314, 124), (122, 312, 313, 123), (121, 311, 312, 122), (120, 310, 311, 121), (119, 309, 310, 120), (118, 308, 309, 119), (117, 307, 308, 118), (116, 306, 307, 117), (115, 305, 306, 116), (114, 304, 305, 115), (113, 303, 304, 114), (112, 302, 303, 113), (111, 301, 302, 112), (110, 300, 301, 111), (109, 299, 300, 110), (1, 263, 299, 109), (167, 297, 298, 168), (166, 296, 297, 167), (165, 295, 296, 166), (164, 294, 295, 165), (163, 293, 294, 164), (162, 292, 293, 163), (161, 291, 292, 162), (160, 290, 291, 161), (159, 289, 290, 160), (158, 288, 289, 159), (157, 287, 288, 158), (156, 286, 287, 157), (155, 285, 286, 156), (154, 284, 285, 155), (153, 283, 284, 154), (152, 282, 283, 153), (151, 281, 282, 152), (150, 280, 281, 151), (149, 279, 280, 150), (148, 278, 279, 149), (147, 277, 278, 148), (146, 276, 277, 147), (145, 275, 276, 146), (144, 274, 275, 145), (143, 273, 274, 144), (142, 272, 273, 143), (141, 271, 272, 142), (140, 270, 271, 141), (139, 269, 270, 140), (168, 298, 267, 15), (10, 266, 267, 12), (8, 265, 266, 10), (138, 328, 265, 8), (170, 394, 395, 169), (171, 393, 394, 170), (172, 392, 393, 171), (173, 391, 392, 172), (174, 390, 391, 173), (175, 389, 390, 174), (176, 388, 389, 175), (177, 387, 388, 176), (178, 386, 387, 177), (179, 385, 386, 178), (180, 384, 385, 179), (181, 383, 384, 180), (182, 382, 383, 181), (183, 381, 382, 182), (184, 380, 381, 183), (185, 379, 380, 184), (186, 378, 379, 185), (187, 377, 378, 186), (188, 376, 377, 187), (189, 375, 376, 188), (190, 374, 375, 189), (191, 373, 374, 190), (192, 372, 373, 191), (193, 371, 372, 192), (194, 370, 371, 193), (195, 369, 370, 194), (196, 368, 369, 195), (197, 367, 368, 196), (198, 366, 367, 197), (76, 363, 364, 77), (74, 361, 362, 75), (72, 359, 360, 73), (70, 357, 358, 71), (68, 355, 356, 69), (66, 353, 354, 67), (64, 351, 352, 65), (62, 349, 350, 63), (60, 347, 348, 61), (58, 345, 346, 59), (56, 343, 344, 57), (54, 341, 342, 55), (52, 339, 340, 53), (50, 337, 338, 51), (78, 365, 332, 13), (13, 332, 333, 14), (14, 333, 334, 15), (169, 395, 334, 11), (78, 328, 365), (430, 460, 490, 365, 78, 328), (77, 327, 364), (327, 77, 364, 489, 459, 429), (327, 429, 430, 328), (489, 364, 365, 490), (429, 459, 489, 490, 460, 430), (76, 326, 363), (428, 458, 488, 363, 76, 326), (75, 362, 325), (325, 75, 362, 487, 457, 427), (326, 325, 427, 428), (363, 488, 487, 362), (426, 425, 455, 485, 486, 456), (74, 324, 361), (426, 456, 486, 361, 74, 324), (73, 323, 360), (323, 73, 360, 485, 455, 425), (324, 323, 425, 426), (361, 486, 485, 360), (424, 423, 453, 483, 484, 454), (72, 322, 359), (424, 454, 484, 359, 72, 322), (71, 358, 321), (321, 71, 358, 483, 453, 423), (322, 321, 423, 424), (422, 421, 451, 481, 482, 452), (359, 484, 483, 358), (70, 320, 357), (422, 452, 482, 357, 70, 320), (69, 319, 356), (319, 69, 356, 481, 451, 421), (320, 319, 421, 422), (357, 482, 481, 356), (420, 419, 449, 479, 480, 450), (68, 318, 355), (420, 450, 480, 355, 68, 318), (67, 354, 317), (317, 67, 354, 479, 449, 419), (318, 317, 419, 420), (355, 480, 479, 354), (418, 417, 447, 477, 478, 448), (66, 316, 353), (418, 448, 478, 353, 66, 316), (65, 352, 315), (315, 65, 352, 477, 447, 417), (316, 315, 417, 418), (353, 478, 477, 352), (416, 415, 445, 475, 476, 446), (64, 314, 351), (416, 446, 476, 351, 64, 314), (63, 350, 313), (313, 63, 350, 475, 445, 415), (314, 313, 415, 416), (351, 476, 475, 350), (414, 413, 443, 473, 474, 444), (62, 312, 349), (414, 444, 474, 349, 62, 312), (61, 348, 311), (311, 61, 348, 473, 443, 413), (60, 310, 347), (412, 442, 472, 347, 60, 310), (59, 346, 309), (309, 59, 346, 471, 441, 411), (58, 308, 345), (410, 440, 470, 345, 58, 308), (57, 344, 307), (307, 57, 344, 469, 439, 409), (56, 306, 343), (408, 438, 468, 343, 56, 306), (55, 342, 305), (305, 55, 342, 467, 437, 407), (54, 304, 341), (406, 436, 466, 341, 54, 304), (53, 340, 303), (303, 53, 340, 465, 435, 405), (52, 302, 339), (404, 434, 464, 339, 52, 302), (51, 338, 301), (301, 51, 338, 463, 433, 403), (50, 300, 337), (402, 432, 462, 337, 50, 300), (49, 336, 299), (299, 49, 336, 461, 431, 401), (312, 311, 413, 414), (349, 474, 473, 348), (412, 411, 441, 471, 472, 442), (347, 472, 471, 346), (310, 309, 411, 412), (406, 405, 435, 465, 466, 436), (308, 307, 409, 410), (345, 470, 469, 344), (410, 409, 439, 440), (440, 470, 469, 439), (306, 305, 407, 408), (343, 468, 467, 342), (408, 407, 437, 438), (438, 468, 467, 437), (304, 303, 405, 406), (341, 466, 465, 340), (404, 403, 433, 463, 464, 434), (302, 301, 403, 404), (339, 464, 463, 338), (402, 401, 431, 461, 462, 432), (337, 462, 461, 336), (300, 299, 401, 402), (428, 427, 457, 487, 488, 458), (491, 521, 268, 329), (612, 642, 399, 400), (397, 398, 550, 520), (520, 550, 549, 519), (519, 549, 548, 518), (518, 548, 547, 517), (517, 547, 546, 516), (516, 546, 545, 515), (515, 545, 544, 514), (514, 544, 543, 513), (513, 543, 542, 512), (512, 542, 541, 511), (511, 541, 540, 510), (510, 540, 539, 509), (509, 539, 538, 508), (508, 538, 537, 507), (507, 537, 536, 506), (506, 536, 535, 505), (505, 535, 534, 504), (504, 534, 533, 503), (503, 533, 532, 502), (502, 532, 531, 501), (501, 531, 530, 500), (500, 530, 529, 499), (499, 529, 528, 498), (498, 528, 527, 497), (497, 527, 526, 496), (496, 526, 525, 495), (495, 525, 524, 494), (494, 524, 523, 493), (493, 523, 522, 492), (492, 522, 521, 491), (396, 335, 613, 583), (583, 613, 614, 584), (584, 614, 615, 585), (585, 615, 616, 586), (586, 616, 617, 587), (587, 617, 618, 588), (588, 618, 619, 589), (589, 619, 620, 590), (590, 620, 621, 591), (591, 621, 622, 592), (592, 622, 623, 593), (593, 623, 624, 594), (594, 624, 625, 595), (595, 625, 626, 596), (596, 626, 627, 597), (597, 627, 628, 598), (598, 628, 629, 599), (599, 629, 630, 600), (600, 630, 631, 601), (601, 631, 632, 602), (602, 632, 633, 603), (603, 633, 634, 604), (604, 634, 635, 605), (605, 635, 636, 606), (606, 636, 637, 607), (607, 637, 638, 608), (608, 638, 639, 609), (609, 639, 640, 610), (610, 640, 641, 611), (611, 641, 642, 612), (492, 491, 646, 647), (703, 704, 583, 584), (647, 703, 704, 646), (647, 703, 584, 492), (565, 581, 703, 647), (582, 566, 646, 704), (565, 647, 646, 566), (703, 581, 582, 704), (566, 582, 581, 565), (707, 494, 649, 706), (709, 708, 648, 493), (648, 649, 494, 493), (585, 586, 701, 702), (699, 579, 580, 700, 587, 588), (564, 563, 579, 580), (496, 563, 651), (588, 699, 579), (588, 496, 651, 563, 579, 699), (564, 495, 650), (580, 587, 700), (651, 496, 495, 650, 564, 563), (498, 497, 652, 653), (590, 498, 653, 697), (698, 652, 497, 589), (589, 590, 697, 698), (653, 652, 698, 697), (499, 591, 696, 578, 562, 654), (500, 655, 561, 577, 695, 592), (593, 694, 656, 501), (594, 502, 657, 693), (503, 595, 692, 576, 560, 658), (504, 659, 559, 575, 691, 596), (597, 690, 660, 505), (598, 506, 661, 689), (507, 599, 688, 574, 558, 662), (508, 663, 557, 573, 687, 600), (601, 686, 664, 509), (602, 510, 665, 685), (511, 603, 684, 572, 556, 666), (512, 667, 555, 571, 683, 604), (605, 682, 668, 513), (606, 514, 669, 681), (515, 607, 680, 570, 554, 670), (516, 671, 553, 569, 679, 608), (609, 678, 672, 517), (610, 518, 673, 677), (611, 676, 568, 552, 674, 519), (612, 520, 675, 551, 567, 705), (562, 578, 577, 561), (561, 655, 654, 562), (655, 500, 499, 654, 562, 561), (656, 657, 502, 501), (657, 656, 694, 693), (560, 559, 575, 576), (559, 659, 658, 560), (659, 504, 503, 658, 560, 559), (660, 661, 506, 505), (661, 660, 690, 689), (557, 663, 662, 558), (507, 662, 663, 508), (664, 665, 510, 509), (555, 667, 666, 556), (512, 511, 666, 556, 555, 667), (668, 669, 514, 513), (553, 671, 670, 554), (516, 515, 670, 554, 553, 671), (669, 681, 682, 668), (665, 664, 686, 685), (557, 558, 574, 573), (555, 571, 572, 556), (553, 569, 570, 554), (673, 672, 678, 677), (672, 673, 518, 517), (551, 675, 674, 552), (675, 520, 519, 674, 552, 551), (605, 606, 681, 682), (567, 551, 552, 568), (567, 568, 676, 705), (676, 611, 612, 705), (678, 609, 610, 677), (569, 570, 680, 679), (571, 572, 684, 683), (680, 607, 608, 679), (601, 602, 685, 686), (684, 603, 604, 683), (573, 574, 688, 687), (688, 599, 600, 687), (597, 598, 689, 690), (575, 576, 692, 691), (692, 595, 596, 691), (593, 594, 693, 694), (577, 578, 696, 695), (696, 591, 592, 695), (585, 702, 708, 709), (586, 707, 706, 701), (649, 648, 710), (710, 702, 701), (649, 710, 706), (706, 710, 701), (708, 710, 648), (710, 708, 702), (653, 718, 697), (652, 698, 718), (652, 718, 653), (718, 698, 697), (693, 722, 694), (722, 693, 657), (694, 722, 656), (722, 657, 656), (689, 726, 690), (726, 689, 661), (690, 726, 660), (726, 661, 660), (685, 730, 686), (730, 685, 665), (686, 730, 664), (664, 730, 665, 663), (681, 734, 682), (681, 669, 734), (682, 734, 668), (668, 734, 669), (678, 677, 738), (738, 677, 673), (678, 738, 672), (738, 673, 672), (742, 581, 713, 565), (742, 566, 711, 582), (565, 566, 742), (742, 582, 581), (580, 579, 743), (563, 564, 743), (563, 743, 579), (743, 564, 580), (744, 562, 719, 578), (562, 744, 561), (744, 578, 577), (744, 577, 561), (576, 575, 745), (559, 745, 575), (559, 560, 745), (576, 745, 560), (574, 573, 746), (558, 574, 746), (557, 558, 746), (746, 573, 557), (555, 556, 747), (555, 747, 571), (572, 571, 747), (572, 747, 556), (554, 570, 748), (570, 569, 748), (553, 554, 748), (748, 569, 553), (749, 551, 552), (551, 749, 567), (568, 567, 749), (552, 568, 749), (491, 583, 704, 646), (335, 268, 398, 399), (495, 587, 700, 580, 564, 650), (753, 752, 758, 759), (752, 7, 755, 758), (755, 756, 759, 758), (756, 757, 760, 759), (7, 9, 756, 755), (9, 11, 757, 756), (11, 754, 760, 757), (754, 753, 759, 760), (7, 752, 761, 750), (750, 751, 8, 7), (10, 766, 767, 12), (8, 765, 766, 10), (765, 768, 769, 766), (766, 769, 770, 767), (12, 764, 770, 767), (764, 770, 769, 763), (762, 768, 765, 8), (763, 769, 768, 762), (750, 761, 771, 751), (751, 771, 762, 8), (754, 764, 763, 762, 752, 753), (761, 752, 762, 771), (263, 5, 49, 299), (5, 330, 336, 49), (0, 258, 336, 330), (264, 4, 48, 269), (139, 6, 264, 269), (366, 331, 6, 139), (198, 3, 331, 366), (3, 198, 199, 772), (0, 772, 199, 258), (396, 329, 397, 400), (268, 335, 396, 329), (1, 2, 4, 264, 6, 331, 3, 772, 0, 330, 5, 263)])
_uv = me_cube_001.uv_layers.new(name='UVMap')
_uv.uv.foreach_set('vector', [0.125, 0.6042, 0.125, 0.625, 0.125, 0.625, 0.125, 0.6042, 0.375, 0.08333, 0.375, 0.08333, 0.375, 0.08333, 0.375, 0.08333, 0.375, 0.1042, 0.375, 0.125, 0.375, 0.125, 0.375, 0.1042, 0.375, 0.08333, 0.375, 0.08333, 0.375, 0.08333, 0.375, 0.08333, 0.375, 0.1458, 0.375, 0.1667, 0.375, 0.1667, 0.375, 0.1458, 0.375, 0.1458, 0.375, 0.1667, 0.375, 0.1667, 0.375, 0.1458, 0.375, 0.1042, 0.375, 0.125, 0.375, 0.125, 0.375, 0.1042, 0.375, 0.1042, 0.375, 0.125, 0.375, 0.125, 0.375, 0.1042, 0.375, 0.1667, 0.375, 0.1667, 0.375, 0.1667, 0.375, 0.1667, 0.375, 0.1458, 0.375, 0.1667, 0.375, 0.1667, 0.375, 0.1458, 0.125, 0.6458, 0.125, 0.6667, 0.125, 0.6667, 0.125, 0.6458, 0.375, 0.1667, 0.375, 0.1667, 0.375, 0.1667, 0.375, 0.1667, 0.375, 0.1667, 0.375, 0.1667, 0.375, 0.1667, 0.375, 0.1667, 0.375, 0.1667, 0.375, 0.1667, 0.375, 0.1667, 0.375, 0.1667, 0.375, 0.1667, 0.375, 0.1667, 0.375, 0.1667, 0.375, 0.1667, 0.375, 0.1667, 0.375, 0.1667, 0.375, 0.1667, 0.375, 0.1667, 0.375, 0.1667, 0.375, 0.1667, 0.375, 0.1667, 0.375, 0.1667, 0.375, 0.1667, 0.375, 0.1667, 0.375, 0.1667, 0.375, 0.1667, 0.375, 0.1667, 0.375, 0.1667, 0.375, 0.1667, 0.375, 0.1667, 0.375, 0.1667, 0.375, 0.1667, 0.375, 0.1667, 0.375, 0.1667, 0.375, 0.1667, 0.375, 0.1667, 0.375, 0.1667, 0.375, 0.1667, 0.375, 0.1667, 0.375, 0.1667, 0.375, 0.1667, 0.375, 0.1667, 0.375, 0.1667, 0.375, 0.1667, 0.375, 0.1667, 0.375, 0.1667, 0.375, 0.1667, 0.375, 0.1667, 0.375, 0.1667, 0.375, 0.1667, 0.375, 0.1667, 0.375, 0.1667, 0.375, 0.1667, 0.375, 0.1667, 0.375, 0.1667, 0.375, 0.1667, 0.375, 0.1667, 0.375, 0.1667, 0.375, 0.1667, 0.375, 0.1667, 0.375, 0.1667, 0.375, 0.1667, 0.375, 0.1667, 0.375, 0.1667, 0.375, 0.1667, 0.375, 0.1667, 0.375, 0.1667, 0.375, 0.1667, 0.375, 0.1667, 0.375, 0.1667, 0.375, 0.1667, 0.375, 0.1667, 0.375, 0.1667, 0.375, 0.1667, 0.375, 0.1667, 0.375, 0.1667, 0.375, 0.1667, 0.375, 0.1667, 0.375, 0.1667, 0.375, 0.1667, 0.375, 0.1667, 0.375, 0.1667, 0.375, 0.1667, 0.375, 0.1667, 0.375, 0.1667, 0.375, 0.1667, 0.375, 0.1667, 0.375, 0.1667, 0.375, 0.1667, 0.375, 0.1667, 0.375, 0.1667, 0.375, 0.1667, 0.375, 0.1667, 0.375, 0.1667, 0.375, 0.1667, 0.375, 0.1667, 0.375, 0.1667, 0.375, 0.1667, 0.375, 0.1667, 0.375, 0.1667, 0.375, 0.1667, 0.375, 0.1667, 0.375, 0.1667, 0.375, 0.1667, 0.375, 0.1667, 0.375, 0.1667, 0.375, 0.1667, 0.375, 0.1667, 0.375, 0.1667, 0.375, 0.1667, 0.375, 0.1667, 0.375, 0.1667, 0.375, 0.1667, 0.375, 0.1667, 0.375, 0.1667, 0.375, 0.1667, 0.375, 0.1667, 0.375, 0.1667, 0.125, 0.6458, 0.125, 0.6667, 0.125, 0.6667, 0.125, 0.6458, 0.125, 0.6458, 0.125, 0.6667, 0.125, 0.6667, 0.125, 0.6458, 0.125, 0.6458, 0.125, 0.6667, 0.125, 0.6667, 0.125, 0.6458, 0.125, 0.6458, 0.125, 0.6667, 0.125, 0.6667, 0.125, 0.6458, 0.125, 0.6458, 0.125, 0.6667, 0.125, 0.6667, 0.125, 0.6458, 0.125, 0.6458, 0.125, 0.6667, 0.125, 0.6667, 0.125, 0.6458, 0.125, 0.6458, 0.125, 0.6667, 0.125, 0.6667, 0.125, 0.6458, 0.125, 0.6458, 0.125, 0.6667, 0.125, 0.6667, 0.125, 0.6458, 0.125, 0.6458, 0.125, 0.6667, 0.125, 0.6667, 0.125, 0.6458, 0.125, 0.6458, 0.125, 0.6667, 0.125, 0.6667, 0.125, 0.6458, 0.125, 0.6458, 0.125, 0.6667, 0.125, 0.6667, 0.125, 0.6458, 0.125, 0.6458, 0.125, 0.6667, 0.125, 0.6667, 0.125, 0.6458, 0.125, 0.6458, 0.125, 0.6667, 0.125, 0.6667, 0.125, 0.6458, 0.125, 0.6458, 0.125, 0.6667, 0.125, 0.6667, 0.125, 0.6458, 0.125, 0.6458, 0.125, 0.6667, 0.125, 0.6667, 0.125, 0.6458, 0.125, 0.6458, 0.125, 0.6667, 0.125, 0.6667, 0.125, 0.6458, 0.125, 0.6458, 0.125, 0.6667, 0.125, 0.6667, 0.125, 0.6458, 0.125, 0.6458, 0.125, 0.6667, 0.125, 0.6667, 0.125, 0.6458, 0.125, 0.6458, 0.125, 0.6667, 0.125, 0.6667, 0.125, 0.6458, 0.125, 0.6458, 0.125, 0.6667, 0.125, 0.6667, 0.125, 0.6458, 0.125, 0.6458, 0.125, 0.6667, 0.125, 0.6667, 0.125, 0.6458, 0.125, 0.6458, 0.125, 0.6667, 0.125, 0.6667, 0.125, 0.6458, 0.125, 0.6458, 0.125, 0.6667, 0.125, 0.6667, 0.125, 0.6458, 0.125, 0.6458, 0.125, 0.6667, 0.125, 0.6667, 0.125, 0.6458, 0.125, 0.6458, 0.125, 0.6667, 0.125, 0.6667, 0.125, 0.6458, 0.125, 0.6458, 0.125, 0.6667, 0.125, 0.6667, 0.125, 0.6458, 0.125, 0.6458, 0.125, 0.6667, 0.125, 0.6667, 0.125, 0.6458, 0.125, 0.6458, 0.125, 0.6667, 0.125, 0.6667, 0.125, 0.6458, 0.125, 0.6458, 0.125, 0.6667, 0.125, 0.6667, 0.125, 0.6458, 0.375, 0.1458, 0.375, 0.1667, 0.375, 0.1667, 0.375, 0.1458, 0.375, 0.1458, 0.375, 0.1667, 0.375, 0.1667, 0.375, 0.1458, 0.375, 0.1458, 0.375, 0.1667, 0.375, 0.1667, 0.375, 0.1458, 0.375, 0.1458, 0.375, 0.1667, 0.375, 0.1667, 0.375, 0.1458, 0.375, 0.1458, 0.375, 0.1667, 0.375, 0.1667, 0.375, 0.1458, 0.375, 0.1458, 0.375, 0.1667, 0.375, 0.1667, 0.375, 0.1458, 0.375, 0.1458, 0.375, 0.1667, 0.375, 0.1667, 0.375, 0.1458, 0.375, 0.1458, 0.375, 0.1667, 0.375, 0.1667, 0.375, 0.1458, 0.375, 0.1458, 0.375, 0.1667, 0.375, 0.1667, 0.375, 0.1458, 0.375, 0.1458, 0.375, 0.1667, 0.375, 0.1667, 0.375, 0.1458, 0.375, 0.1458, 0.375, 0.1667, 0.375, 0.1667, 0.375, 0.1458, 0.375, 0.1458, 0.375, 0.1667, 0.375, 0.1667, 0.375, 0.1458, 0.375, 0.1458, 0.375, 0.1667, 0.375, 0.1667, 0.375, 0.1458, 0.375, 0.1458, 0.375, 0.1667, 0.375, 0.1667, 0.375, 0.1458, 0.375, 0.1458, 0.375, 0.1667, 0.375, 0.1667, 0.375, 0.1458, 0.375, 0.1458, 0.375, 0.1667, 0.375, 0.1667, 0.375, 0.1458, 0.375, 0.1458, 0.375, 0.1667, 0.375, 0.1667, 0.375, 0.1458, 0.375, 0.1458, 0.375, 0.1667, 0.375, 0.1667, 0.375, 0.1458, 0.375, 0.1458, 0.375, 0.1667, 0.375, 0.1667, 0.375, 0.1458, 0.375, 0.1458, 0.375, 0.1667, 0.375, 0.1667, 0.375, 0.1458, 0.375, 0.1458, 0.375, 0.1667, 0.375, 0.1667, 0.375, 0.1458, 0.375, 0.1458, 0.375, 0.1667, 0.375, 0.1667, 0.375, 0.1458, 0.375, 0.1458, 0.375, 0.1667, 0.375, 0.1667, 0.375, 0.1458, 0.375, 0.1458, 0.375, 0.1667, 0.375, 0.1667, 0.375, 0.1458, 0.375, 0.1458, 0.375, 0.1667, 0.375, 0.1667, 0.375, 0.1458, 0.375, 0.1458, 0.375, 0.1667, 0.375, 0.1667, 0.375, 0.1458, 0.375, 0.1458, 0.375, 0.1667, 0.375, 0.1667, 0.375, 0.1458, 0.375, 0.1458, 0.375, 0.1667, 0.375, 0.1667, 0.375, 0.1458, 0.375, 0.1458, 0.375, 0.1667, 0.375, 0.1667, 0.375, 0.1458, 0.375, 0.1667, 0.375, 0.1667, 0.375, 0.1667, 0.375, 0.1667, 0.375, 0.1667, 0.375, 0.1667, 0.375, 0.1667, 0.375, 0.1667, 0.375, 0.1667, 0.375, 0.1667, 0.375, 0.1667, 0.375, 0.1667, 0.375, 0.1667, 0.375, 0.1667, 0.375, 0.1667, 0.375, 0.1667, 0.375, 0.1667, 0.375, 0.1667, 0.375, 0.1667, 0.375, 0.1667, 0.375, 0.1667, 0.375, 0.1667, 0.375, 0.1667, 0.375, 0.1667, 0.375, 0.1667, 0.375, 0.1667, 0.375, 0.1667, 0.375, 0.1667, 0.375, 0.1667, 0.375, 0.1667, 0.375, 0.1667, 0.375, 0.1667, 0.375, 0.1667, 0.375, 0.1667, 0.375, 0.1667, 0.375, 0.1667, 0.375, 0.1667, 0.375, 0.1667, 0.375, 0.1667, 0.375, 0.1667, 0.375, 0.1667, 0.375, 0.1667, 0.375, 0.1667, 0.375, 0.1667, 0.375, 0.1667, 0.375, 0.1667, 0.375, 0.1667, 0.375, 0.1667, 0.375, 0.1667, 0.375, 0.1667, 0.375, 0.1667, 0.375, 0.1667, 0.375, 0.1667, 0.375, 0.1667, 0.375, 0.1667, 0.375, 0.1667, 0.375, 0.1667, 0.375, 0.1667, 0.375, 0.1667, 0.375, 0.1667, 0.375, 0.1667, 0.375, 0.1667, 0.375, 0.1667, 0.375, 0.1667, 0.375, 0.1667, 0.375, 0.1667, 0.375, 0.1667, 0.375, 0.1667, 0.375, 0.1667, 0.375, 0.1667, 0.375, 0.1667, 0.375, 0.1667, 0.375, 0.1667, 0.375, 0.1667, 0.375, 0.1667, 0.375, 0.1667, 0.375, 0.1667, 0.375, 0.1667, 0.375, 0.1667, 0.375, 0.1667, 0.375, 0.1667, 0.375, 0.1667, 0.375, 0.1667, 0.375, 0.1667, 0.375, 0.1667, 0.375, 0.1667, 0.375, 0.1667, 0.375, 0.1667, 0.375, 0.1667, 0.375, 0.1667, 0.375, 0.1667, 0.375, 0.1667, 0.375, 0.1667, 0.375, 0.1667, 0.375, 0.1667, 0.375, 0.1667, 0.375, 0.1667, 0.375, 0.1667, 0.375, 0.1667, 0.375, 0.1667, 0.375, 0.1667, 0.375, 0.1667, 0.375, 0.1667, 0.375, 0.1667, 0.375, 0.1667, 0.375, 0.1667, 0.375, 0.1667, 0.375, 0.1667, 0.375, 0.1667, 0.375, 0.1667, 0.375, 0.1667, 0.375, 0.1667, 0.375, 0.1667, 0.375, 0.1667, 0.375, 0.1667, 0.375, 0.1667, 0.375, 0.08333, 0.375, 0.08333, 0.375, 0.08333, 0.375, 0.08333, 0.375, 0.08333, 0.375, 0.08333, 0.375, 0.08333, 0.375, 0.08333, 0.375, 0.08333, 0.375, 0.08333, 0.375, 0.08333, 0.375, 0.08333, 0.375, 0.08333, 0.375, 0.08333, 0.375, 0.08333, 0.375, 0.08333, 0.375, 0.08333, 0.375, 0.08333, 0.375, 0.08333, 0.375, 0.08333, 0.375, 0.08333, 0.375, 0.08333, 0.375, 0.08333, 0.375, 0.08333, 0.375, 0.08333, 0.375, 0.08333, 0.375, 0.08333, 0.375, 0.08333, 0.375, 0.08333, 0.375, 0.08333, 0.375, 0.08333, 0.375, 0.08333, 0.375, 0.08333, 0.375, 0.08333, 0.375, 0.08333, 0.375, 0.08333, 0.375, 0.08333, 0.375, 0.08333, 0.375, 0.08333, 0.375, 0.08333, 0.375, 0.08333, 0.375, 0.08333, 0.375, 0.08333, 0.375, 0.08333, 0.375, 0.08333, 0.375, 0.08333, 0.375, 0.08333, 0.375, 0.08333, 0.375, 0.08333, 0.375, 0.08333, 0.375, 0.08333, 0.375, 0.08333, 0.375, 0.08333, 0.375, 0.08333, 0.375, 0.08333, 0.375, 0.08333, 0.375, 0.08333, 0.375, 0.08333, 0.375, 0.08333, 0.375, 0.08333, 0.375, 0.08333, 0.375, 0.08333, 0.375, 0.08333, 0.375, 0.08333, 0.375, 0.08333, 0.375, 0.08333, 0.375, 0.08333, 0.375, 0.08333, 0.375, 0.08333, 0.375, 0.08333, 0.375, 0.08333, 0.375, 0.08333, 0.375, 0.08333, 0.375, 0.08333, 0.375, 0.08333, 0.375, 0.08333, 0.375, 0.08333, 0.375, 0.08333, 0.375, 0.08333, 0.375, 0.08333, 0.375, 0.08333, 0.375, 0.08333, 0.375, 0.08333, 0.375, 0.08333, 0.375, 0.08333, 0.375, 0.08333, 0.375, 0.08333, 0.375, 0.08333, 0.375, 0.08333, 0.375, 0.08333, 0.375, 0.08333, 0.375, 0.08333, 0.375, 0.08333, 0.375, 0.08333, 0.375, 0.08333, 0.375, 0.08333, 0.375, 0.08333, 0.375, 0.08333, 0.375, 0.08333, 0.375, 0.08333, 0.375, 0.08333, 0.375, 0.08333, 0.375, 0.08333, 0.375, 0.08333, 0.375, 0.08333, 0.375, 0.08333, 0.375, 0.08333, 0.375, 0.08333, 0.375, 0.08333, 0.375, 0.08333, 0.375, 0.08333, 0.375, 0.08333, 0.375, 0.08333, 0.375, 0.08333, 0.375, 0.08333, 0.375, 0.08333, 0.375, 0.08333, 0.375, 0.08333, 0.375, 0.08333, 0.375, 0.08333, 0.375, 0.1042, 0.375, 0.125, 0.375, 0.125, 0.375, 0.1042, 0.375, 0.1042, 0.375, 0.125, 0.375, 0.125, 0.375, 0.1042, 0.375, 0.1042, 0.375, 0.125, 0.375, 0.125, 0.375, 0.1042, 0.375, 0.1042, 0.375, 0.125, 0.375, 0.125, 0.375, 0.1042, 0.375, 0.1042, 0.375, 0.125, 0.375, 0.125, 0.375, 0.1042, 0.375, 0.1042, 0.375, 0.125, 0.375, 0.125, 0.375, 0.1042, 0.375, 0.1042, 0.375, 0.125, 0.375, 0.125, 0.375, 0.1042, 0.375, 0.1042, 0.375, 0.125, 0.375, 0.125, 0.375, 0.1042, 0.375, 0.1042, 0.375, 0.125, 0.375, 0.125, 0.375, 0.1042, 0.375, 0.1042, 0.375, 0.125, 0.375, 0.125, 0.375, 0.1042, 0.375, 0.1042, 0.375, 0.125, 0.375, 0.125, 0.375, 0.1042, 0.375, 0.1042, 0.375, 0.125, 0.375, 0.125, 0.375, 0.1042, 0.375, 0.1042, 0.375, 0.125, 0.375, 0.125, 0.375, 0.1042, 0.375, 0.1042, 0.375, 0.125, 0.375, 0.125, 0.375, 0.1042, 0.375, 0.08333, 0.375, 0.08333, 0.375, 0.08333, 0.375, 0.08333, 0.375, 0.08333, 0.375, 0.08333, 0.375, 0.08333, 0.375, 0.08333, 0.375, 0.08333, 0.375, 0.08333, 0.375, 0.08333, 0.375, 0.08333, 0.375, 0.08333, 0.375, 0.08333, 0.375, 0.08333, 0.375, 0.08333, 0.375, 0.08333, 0.375, 0.08333, 0.375, 0.08333, 0.375, 0.08333, 0.375, 0.08333, 0.375, 0.08333, 0.375, 0.08333, 0.375, 0.08333, 0.375, 0.08333, 0.375, 0.08333, 0.375, 0.08333, 0.375, 0.08333, 0.375, 0.08333, 0.375, 0.08333, 0.375, 0.08333, 0.375, 0.08333, 0.375, 0.08333, 0.375, 0.08333, 0.375, 0.08333, 0.375, 0.08333, 0.375, 0.08333, 0.375, 0.08333, 0.375, 0.08333, 0.375, 0.08333, 0.375, 0.08333, 0.375, 0.08333, 0.375, 0.08333, 0.375, 0.08333, 0.375, 0.08333, 0.375, 0.08333, 0.375, 0.08333, 0.375, 0.08333, 0.375, 0.08333, 0.375, 0.08333, 0.375, 0.08333, 0.375, 0.08333, 0.375, 0.08333, 0.375, 0.08333, 0.375, 0.08333, 0.375, 0.08333, 0.375, 0.08333, 0.375, 0.08333, 0.375, 0.08333, 0.375, 0.08333, 0.375, 0.08333, 0.375, 0.08333, 0.375, 0.08333, 0.375, 0.08333, 0.375, 0.08333, 0.375, 0.08333, 0.375, 0.08333, 0.375, 0.08333, 0.375, 0.08333, 0.375, 0.08333, 0.375, 0.08333, 0.375, 0.08333, 0.375, 0.08333, 0.375, 0.08333, 0.375, 0.08333, 0.375, 0.08333, 0.375, 0.08333, 0.375, 0.08333, 0.375, 0.08333, 0.375, 0.08333, 0.375, 0.08333, 0.375, 0.08333, 0.375, 0.08333, 0.375, 0.08333, 0.375, 0.08333, 0.375, 0.08333, 0.375, 0.08333, 0.375, 0.08333, 0.375, 0.08333, 0.375, 0.08333, 0.375, 0.08333, 0.375, 0.08333, 0.375, 0.08333, 0.375, 0.08333, 0.375, 0.08333, 0.375, 0.08333, 0.375, 0.08333, 0.375, 0.08333, 0.375, 0.08333, 0.375, 0.08333, 0.375, 0.08333, 0.375, 0.08333, 0.375, 0.08333, 0.375, 0.08333, 0.375, 0.08333, 0.375, 0.08333, 0.375, 0.08333, 0.375, 0.08333, 0.375, 0.08333, 0.375, 0.08333, 0.375, 0.08333, 0.375, 0.08333, 0.375, 0.08333, 0.375, 0.08333, 0.375, 0.08333, 0.375, 0.08333, 0.375, 0.08333, 0.375, 0.08333, 0.375, 0.08333, 0.375, 0.08333, 0.125, 0.6042, 0.125, 0.625, 0.125, 0.625, 0.125, 0.6042, 0.125, 0.6042, 0.125, 0.625, 0.125, 0.625, 0.125, 0.6042, 0.125, 0.6042, 0.125, 0.625, 0.125, 0.625, 0.125, 0.6042, 0.125, 0.6042, 0.125, 0.625, 0.125, 0.625, 0.125, 0.6042, 0.125, 0.6042, 0.125, 0.625, 0.125, 0.625, 0.125, 0.6042, 0.125, 0.6042, 0.125, 0.625, 0.125, 0.625, 0.125, 0.6042, 0.125, 0.6042, 0.125, 0.625, 0.125, 0.625, 0.125, 0.6042, 0.125, 0.6042, 0.125, 0.625, 0.125, 0.625, 0.125, 0.6042, 0.125, 0.6042, 0.125, 0.625, 0.125, 0.625, 0.125, 0.6042, 0.125, 0.6042, 0.125, 0.625, 0.125, 0.625, 0.125, 0.6042, 0.125, 0.6042, 0.125, 0.625, 0.125, 0.625, 0.125, 0.6042, 0.125, 0.6042, 0.125, 0.625, 0.125, 0.625, 0.125, 0.6042, 0.125, 0.6042, 0.125, 0.625, 0.125, 0.625, 0.125, 0.6042, 0.125, 0.6042, 0.125, 0.625, 0.125, 0.625, 0.125, 0.6042, 0.125, 0.6042, 0.125, 0.625, 0.125, 0.625, 0.125, 0.6042, 0.125, 0.6042, 0.125, 0.625, 0.125, 0.625, 0.125, 0.6042, 0.125, 0.6042, 0.125, 0.625, 0.125, 0.625, 0.125, 0.6042, 0.125, 0.6042, 0.125, 0.625, 0.125, 0.625, 0.125, 0.6042, 0.125, 0.6042, 0.125, 0.625, 0.125, 0.625, 0.125, 0.6042, 0.125, 0.6042, 0.125, 0.625, 0.125, 0.625, 0.125, 0.6042, 0.125, 0.6042, 0.125, 0.625, 0.125, 0.625, 0.125, 0.6042, 0.125, 0.6042, 0.125, 0.625, 0.125, 0.625, 0.125, 0.6042, 0.125, 0.6042, 0.125, 0.625, 0.125, 0.625, 0.125, 0.6042, 0.125, 0.6042, 0.125, 0.625, 0.125, 0.625, 0.125, 0.6042, 0.125, 0.6042, 0.125, 0.625, 0.125, 0.625, 0.125, 0.6042, 0.125, 0.6042, 0.125, 0.625, 0.125, 0.625, 0.125, 0.6042, 0.125, 0.6042, 0.125, 0.625, 0.125, 0.625, 0.125, 0.6042, 0.125, 0.6042, 0.125, 0.625, 0.125, 0.625, 0.125, 0.6042, 0.125, 0.6042, 0.125, 0.625, 0.125, 0.625, 0.125, 0.6042, 0.375, 0.08333, 0.375, 0.1042, 0.375, 0.1042, 0.375, 0.08333, 0.375, 0.08333, 0.375, 0.1042, 0.375, 0.1042, 0.375, 0.08333, 0.375, 0.08333, 0.375, 0.1042, 0.375, 0.1042, 0.375, 0.08333, 0.375, 0.08333, 0.375, 0.1042, 0.375, 0.1042, 0.375, 0.08333, 0.375, 0.08333, 0.375, 0.1042, 0.375, 0.1042, 0.375, 0.08333, 0.375, 0.08333, 0.375, 0.1042, 0.375, 0.1042, 0.375, 0.08333, 0.375, 0.08333, 0.375, 0.1042, 0.375, 0.1042, 0.375, 0.08333, 0.375, 0.08333, 0.375, 0.1042, 0.375, 0.1042, 0.375, 0.08333, 0.375, 0.08333, 0.375, 0.1042, 0.375, 0.1042, 0.375, 0.08333, 0.375, 0.08333, 0.375, 0.1042, 0.375, 0.1042, 0.375, 0.08333, 0.375, 0.08333, 0.375, 0.1042, 0.375, 0.1042, 0.375, 0.08333, 0.375, 0.08333, 0.375, 0.1042, 0.375, 0.1042, 0.375, 0.08333, 0.375, 0.08333, 0.375, 0.1042, 0.375, 0.1042, 0.375, 0.08333, 0.375, 0.08333, 0.375, 0.1042, 0.375, 0.1042, 0.375, 0.08333, 0.375, 0.08333, 0.375, 0.1042, 0.375, 0.1042, 0.375, 0.08333, 0.375, 0.08333, 0.375, 0.1042, 0.375, 0.1042, 0.375, 0.08333, 0.375, 0.08333, 0.375, 0.1042, 0.375, 0.1042, 0.375, 0.08333, 0.375, 0.08333, 0.375, 0.1042, 0.375, 0.1042, 0.375, 0.08333, 0.375, 0.08333, 0.375, 0.1042, 0.375, 0.1042, 0.375, 0.08333, 0.375, 0.08333, 0.375, 0.1042, 0.375, 0.1042, 0.375, 0.08333, 0.375, 0.08333, 0.375, 0.1042, 0.375, 0.1042, 0.375, 0.08333, 0.375, 0.08333, 0.375, 0.1042, 0.375, 0.1042, 0.375, 0.08333, 0.375, 0.08333, 0.375, 0.1042, 0.375, 0.1042, 0.375, 0.08333, 0.375, 0.08333, 0.375, 0.1042, 0.375, 0.1042, 0.375, 0.08333, 0.375, 0.08333, 0.375, 0.1042, 0.375, 0.1042, 0.375, 0.08333, 0.375, 0.08333, 0.375, 0.1042, 0.375, 0.1042, 0.375, 0.08333, 0.375, 0.08333, 0.375, 0.1042, 0.375, 0.1042, 0.375, 0.08333, 0.375, 0.08333, 0.375, 0.1042, 0.375, 0.1042, 0.375, 0.08333, 0.375, 0.08333, 0.375, 0.1042, 0.375, 0.1042, 0.375, 0.08333, 0.375, 0.08333, 0.375, 0.1042, 0.375, 0.1042, 0.375, 0.08333, 0.125, 0.625, 0.125, 0.6458, 0.125, 0.6458, 0.125, 0.625, 0.125, 0.625, 0.125, 0.6458, 0.125, 0.6458, 0.125, 0.625, 0.125, 0.625, 0.125, 0.6458, 0.125, 0.6458, 0.125, 0.625, 0.125, 0.625, 0.125, 0.6458, 0.125, 0.6458, 0.125, 0.625, 0.125, 0.625, 0.125, 0.6458, 0.125, 0.6458, 0.125, 0.625, 0.125, 0.625, 0.125, 0.6458, 0.125, 0.6458, 0.125, 0.625, 0.125, 0.625, 0.125, 0.6458, 0.125, 0.6458, 0.125, 0.625, 0.125, 0.625, 0.125, 0.6458, 0.125, 0.6458, 0.125, 0.625, 0.125, 0.625, 0.125, 0.6458, 0.125, 0.6458, 0.125, 0.625, 0.125, 0.625, 0.125, 0.6458, 0.125, 0.6458, 0.125, 0.625, 0.125, 0.625, 0.125, 0.6458, 0.125, 0.6458, 0.125, 0.625, 0.125, 0.625, 0.125, 0.6458, 0.125, 0.6458, 0.125, 0.625, 0.125, 0.625, 0.125, 0.6458, 0.125, 0.6458, 0.125, 0.625, 0.125, 0.625, 0.125, 0.6458, 0.125, 0.6458, 0.125, 0.625, 0.125, 0.625, 0.125, 0.6458, 0.125, 0.6458, 0.125, 0.625, 0.125, 0.625, 0.125, 0.6458, 0.125, 0.6458, 0.125, 0.625, 0.125, 0.625, 0.125, 0.6458, 0.125, 0.6458, 0.125, 0.625, 0.125, 0.625, 0.125, 0.6458, 0.125, 0.6458, 0.125, 0.625, 0.125, 0.625, 0.125, 0.6458, 0.125, 0.6458, 0.125, 0.625, 0.125, 0.625, 0.125, 0.6458, 0.125, 0.6458, 0.125, 0.625, 0.125, 0.625, 0.125, 0.6458, 0.125, 0.6458, 0.125, 0.625, 0.125, 0.625, 0.125, 0.6458, 0.125, 0.6458, 0.125, 0.625, 0.125, 0.625, 0.125, 0.6458, 0.125, 0.6458, 0.125, 0.625, 0.125, 0.625, 0.125, 0.6458, 0.125, 0.6458, 0.125, 0.625, 0.125, 0.625, 0.125, 0.6458, 0.125, 0.6458, 0.125, 0.625, 0.125, 0.625, 0.125, 0.6458, 0.125, 0.6458, 0.125, 0.625, 0.125, 0.625, 0.125, 0.6458, 0.125, 0.6458, 0.125, 0.625, 0.125, 0.625, 0.125, 0.6458, 0.125, 0.6458, 0.125, 0.625, 0.125, 0.625, 0.125, 0.6458, 0.125, 0.6458, 0.125, 0.625, 0.125, 0.625, 0.125, 0.6458, 0.125, 0.6458, 0.125, 0.625, 0.375, 0.08333, 0.375, 0.1042, 0.375, 0.1042, 0.375, 0.08333, 0.375, 0.08333, 0.375, 0.1042, 0.375, 0.1042, 0.375, 0.08333, 0.375, 0.08333, 0.375, 0.1042, 0.375, 0.1042, 0.375, 0.08333, 0.125, 0.5833, 0.125, 0.6042, 0.125, 0.6042, 0.125, 0.5833, 0.125, 0.5833, 0.125, 0.6042, 0.125, 0.6042, 0.125, 0.5833, 0.125, 0.5833, 0.125, 0.6042, 0.125, 0.6042, 0.125, 0.5833, 0.125, 0.5833, 0.125, 0.6042, 0.125, 0.6042, 0.125, 0.5833, 0.125, 0.5833, 0.125, 0.6042, 0.125, 0.6042, 0.125, 0.5833, 0.125, 0.5833, 0.125, 0.6042, 0.125, 0.6042, 0.125, 0.5833, 0.125, 0.5833, 0.125, 0.6042, 0.125, 0.6042, 0.125, 0.5833, 0.125, 0.5833, 0.125, 0.6042, 0.125, 0.6042, 0.125, 0.5833, 0.125, 0.5833, 0.125, 0.6042, 0.125, 0.6042, 0.125, 0.5833, 0.125, 0.5833, 0.125, 0.6042, 0.125, 0.6042, 0.125, 0.5833, 0.125, 0.5833, 0.125, 0.6042, 0.125, 0.6042, 0.125, 0.5833, 0.125, 0.5833, 0.125, 0.6042, 0.125, 0.6042, 0.125, 0.5833, 0.125, 0.5833, 0.125, 0.6042, 0.125, 0.6042, 0.125, 0.5833, 0.125, 0.5833, 0.125, 0.6042, 0.125, 0.6042, 0.125, 0.5833, 0.125, 0.5833, 0.125, 0.6042, 0.125, 0.6042, 0.125, 0.5833, 0.125, 0.5833, 0.125, 0.6042, 0.125, 0.6042, 0.125, 0.5833, 0.125, 0.5833, 0.125, 0.6042, 0.125, 0.6042, 0.125, 0.5833, 0.125, 0.5833, 0.125, 0.6042, 0.125, 0.6042, 0.125, 0.5833, 0.125, 0.5833, 0.125, 0.6042, 0.125, 0.6042, 0.125, 0.5833, 0.125, 0.5833, 0.125, 0.6042, 0.125, 0.6042, 0.125, 0.5833, 0.125, 0.5833, 0.125, 0.6042, 0.125, 0.6042, 0.125, 0.5833, 0.125, 0.5833, 0.125, 0.6042, 0.125, 0.6042, 0.125, 0.5833, 0.125, 0.5833, 0.125, 0.6042, 0.125, 0.6042, 0.125, 0.5833, 0.125, 0.5833, 0.125, 0.6042, 0.125, 0.6042, 0.125, 0.5833, 0.125, 0.5833, 0.125, 0.6042, 0.125, 0.6042, 0.125, 0.5833, 0.125, 0.5833, 0.125, 0.6042, 0.125, 0.6042, 0.125, 0.5833, 0.125, 0.5833, 0.125, 0.6042, 0.125, 0.6042, 0.125, 0.5833, 0.125, 0.5833, 0.125, 0.6042, 0.125, 0.6042, 0.125, 0.5833, 0.125, 0.5833, 0.125, 0.6042, 0.125, 0.6042, 0.125, 0.5833, 0.375, 0.125, 0.375, 0.1458, 0.375, 0.1458, 0.375, 0.125, 0.375, 0.125, 0.375, 0.1458, 0.375, 0.1458, 0.375, 0.125, 0.375, 0.125, 0.375, 0.1458, 0.375, 0.1458, 0.375, 0.125, 0.375, 0.125, 0.375, 0.1458, 0.375, 0.1458, 0.375, 0.125, 0.375, 0.125, 0.375, 0.1458, 0.375, 0.1458, 0.375, 0.125, 0.375, 0.125, 0.375, 0.1458, 0.375, 0.1458, 0.375, 0.125, 0.375, 0.125, 0.375, 0.1458, 0.375, 0.1458, 0.375, 0.125, 0.375, 0.125, 0.375, 0.1458, 0.375, 0.1458, 0.375, 0.125, 0.375, 0.125, 0.375, 0.1458, 0.375, 0.1458, 0.375, 0.125, 0.375, 0.125, 0.375, 0.1458, 0.375, 0.1458, 0.375, 0.125, 0.375, 0.125, 0.375, 0.1458, 0.375, 0.1458, 0.375, 0.125, 0.375, 0.125, 0.375, 0.1458, 0.375, 0.1458, 0.375, 0.125, 0.375, 0.125, 0.375, 0.1458, 0.375, 0.1458, 0.375, 0.125, 0.375, 0.125, 0.375, 0.1458, 0.375, 0.1458, 0.375, 0.125, 0.375, 0.125, 0.375, 0.1458, 0.375, 0.1458, 0.375, 0.125, 0.375, 0.125, 0.375, 0.1458, 0.375, 0.1458, 0.375, 0.125, 0.375, 0.125, 0.375, 0.1458, 0.375, 0.1458, 0.375, 0.125, 0.125, 0.5833, 0.125, 0.6042, 0.125, 0.6042, 0.125, 0.5833, 0.375, 0.125, 0.375, 0.1042, 0.375, 0.1458, 0.0, 0.0, 0.0, 0.0, 0.0, 0.0, 0.375, 0.1458, 0.375, 0.125, 0.375, 0.1042, 0.375, 0.125, 0.375, 0.1042, 0.375, 0.1458, 0.375, 0.1042, 0.375, 0.125, 0.375, 0.1458, 0.0, 0.0, 0.0, 0.0, 0.0, 0.0, 0.0, 0.0, 0.0, 0.0, 0.0, 0.0, 0.0, 0.0, 0.0, 0.0, 0.0, 0.0, 0.0, 0.0, 0.0, 0.0, 0.0, 0.0, 0.0, 0.0, 0.0, 0.0, 0.0, 0.0, 0.0, 0.0, 0.0, 0.0, 0.375, 0.125, 0.375, 0.1042, 0.375, 0.1458, 0.0, 0.0, 0.0, 0.0, 0.0, 0.0, 0.375, 0.1458, 0.375, 0.125, 0.375, 0.1042, 0.375, 0.125, 0.375, 0.1458, 0.375, 0.1042, 0.375, 0.1042, 0.375, 0.125, 0.375, 0.1458, 0.0, 0.0, 0.0, 0.0, 0.0, 0.0, 0.375, 0.1042, 0.375, 0.1042, 0.0, 0.0, 0.0, 0.0, 0.375, 0.1458, 0.0, 0.0, 0.0, 0.0, 0.375, 0.1458, 0.0, 0.0, 0.0, 0.0, 0.0, 0.0, 0.0, 0.0, 0.0, 0.0, 0.0, 0.0, 0.375, 0.125, 0.375, 0.1042, 0.375, 0.1458, 0.0, 0.0, 0.0, 0.0, 0.0, 0.0, 0.375, 0.1458, 0.375, 0.125, 0.375, 0.1042, 0.375, 0.125, 0.375, 0.1042, 0.375, 0.1458, 0.375, 0.1042, 0.375, 0.125, 0.375, 0.1458, 0.0, 0.0, 0.0, 0.0, 0.0, 0.0, 0.375, 0.1042, 0.375, 0.1042, 0.0, 0.0, 0.0, 0.0, 0.375, 0.1458, 0.0, 0.0, 0.0, 0.0, 0.375, 0.1458, 0.0, 0.0, 0.0, 0.0, 0.0, 0.0, 0.0, 0.0, 0.0, 0.0, 0.0, 0.0, 0.375, 0.125, 0.375, 0.1042, 0.375, 0.1458, 0.0, 0.0, 0.0, 0.0, 0.0, 0.0, 0.375, 0.1458, 0.375, 0.125, 0.375, 0.1042, 0.375, 0.125, 0.375, 0.1458, 0.375, 0.1042, 0.375, 0.1042, 0.375, 0.125, 0.375, 0.1458, 0.0, 0.0, 0.0, 0.0, 0.0, 0.0, 0.375, 0.1042, 0.375, 0.1042, 0.0, 0.0, 0.0, 0.0, 0.0, 0.0, 0.0, 0.0, 0.0, 0.0, 0.0, 0.0, 0.0, 0.0, 0.0, 0.0, 0.375, 0.1458, 0.0, 0.0, 0.0, 0.0, 0.375, 0.1458, 0.375, 0.125, 0.375, 0.1042, 0.375, 0.1458, 0.0, 0.0, 0.0, 0.0, 0.0, 0.0, 0.375, 0.1458, 0.375, 0.125, 0.375, 0.1042, 0.375, 0.125, 0.375, 0.1042, 0.375, 0.1458, 0.375, 0.1042, 0.375, 0.125, 0.375, 0.1458, 0.0, 0.0, 0.0, 0.0, 0.0, 0.0, 0.375, 0.1042, 0.375, 0.1042, 0.0, 0.0, 0.0, 0.0, 0.375, 0.1458, 0.0, 0.0, 0.0, 0.0, 0.375, 0.1458, 0.0, 0.0, 0.0, 0.0, 0.0, 0.0, 0.0, 0.0, 0.0, 0.0, 0.0, 0.0, 0.375, 0.125, 0.375, 0.1042, 0.375, 0.1458, 0.0, 0.0, 0.0, 0.0, 0.0, 0.0, 0.375, 0.1458, 0.375, 0.125, 0.375, 0.1042, 0.375, 0.125, 0.375, 0.1458, 0.375, 0.1042, 0.375, 0.1042, 0.375, 0.125, 0.375, 0.1458, 0.0, 0.0, 0.0, 0.0, 0.0, 0.0, 0.375, 0.1042, 0.375, 0.1042, 0.0, 0.0, 0.0, 0.0, 0.375, 0.1458, 0.0, 0.0, 0.0, 0.0, 0.375, 0.1458, 0.0, 0.0, 0.0, 0.0, 0.0, 0.0, 0.0, 0.0, 0.0, 0.0, 0.0, 0.0, 0.375, 0.125, 0.375, 0.1042, 0.375, 0.1458, 0.0, 0.0, 0.0, 0.0, 0.0, 0.0, 0.375, 0.1458, 0.375, 0.125, 0.375, 0.1042, 0.375, 0.125, 0.375, 0.1458, 0.375, 0.1042, 0.375, 0.1042, 0.375, 0.125, 0.375, 0.1458, 0.0, 0.0, 0.0, 0.0, 0.0, 0.0, 0.375, 0.1042, 0.375, 0.1042, 0.0, 0.0, 0.0, 0.0, 0.375, 0.1458, 0.0, 0.0, 0.0, 0.0, 0.375, 0.1458, 0.0, 0.0, 0.0, 0.0, 0.0, 0.0, 0.0, 0.0, 0.0, 0.0, 0.0, 0.0, 0.375, 0.125, 0.375, 0.1042, 0.375, 0.1458, 0.0, 0.0, 0.0, 0.0, 0.0, 0.0, 0.375, 0.1458, 0.375, 0.125, 0.375, 0.1042, 0.375, 0.125, 0.375, 0.1458, 0.375, 0.1042, 0.375, 0.1042, 0.375, 0.125, 0.375, 0.1458, 0.0, 0.0, 0.0, 0.0, 0.0, 0.0, 0.375, 0.1042, 0.375, 0.1042, 0.0, 0.0, 0.0, 0.0, 0.375, 0.1458, 0.0, 0.0, 0.0, 0.0, 0.375, 0.1458, 0.0, 0.0, 0.0, 0.0, 0.0, 0.0, 0.0, 0.0, 0.0, 0.0, 0.0, 0.0, 0.375, 0.125, 0.375, 0.1042, 0.375, 0.1458, 0.0, 0.0, 0.0, 0.0, 0.0, 0.0, 0.375, 0.1458, 0.375, 0.125, 0.375, 0.1042, 0.375, 0.125, 0.375, 0.1458, 0.375, 0.1042, 0.375, 0.1042, 0.375, 0.125, 0.375, 0.1458, 0.0, 0.0, 0.0, 0.0, 0.0, 0.0, 0.375, 0.125, 0.375, 0.1042, 0.375, 0.1458, 0.0, 0.0, 0.0, 0.0, 0.0, 0.0, 0.375, 0.1458, 0.375, 0.125, 0.375, 0.1042, 0.375, 0.125, 0.375, 0.1458, 0.375, 0.1042, 0.375, 0.1042, 0.375, 0.125, 0.375, 0.1458, 0.0, 0.0, 0.0, 0.0, 0.0, 0.0, 0.375, 0.125, 0.375, 0.1042, 0.375, 0.1458, 0.0, 0.0, 0.0, 0.0, 0.0, 0.0, 0.375, 0.1458, 0.375, 0.125, 0.375, 0.1042, 0.375, 0.125, 0.375, 0.1458, 0.375, 0.1042, 0.375, 0.1042, 0.375, 0.125, 0.375, 0.1458, 0.0, 0.0, 0.0, 0.0, 0.0, 0.0, 0.375, 0.125, 0.375, 0.1042, 0.375, 0.1458, 0.0, 0.0, 0.0, 0.0, 0.0, 0.0, 0.375, 0.1458, 0.375, 0.125, 0.375, 0.1042, 0.375, 0.125, 0.375, 0.1458, 0.375, 0.1042, 0.375, 0.1042, 0.375, 0.125, 0.375, 0.1458, 0.0, 0.0, 0.0, 0.0, 0.0, 0.0, 0.375, 0.125, 0.375, 0.1042, 0.375, 0.1458, 0.0, 0.0, 0.0, 0.0, 0.0, 0.0, 0.375, 0.1458, 0.375, 0.125, 0.375, 0.1042, 0.375, 0.125, 0.375, 0.1458, 0.375, 0.1042, 0.375, 0.1042, 0.375, 0.125, 0.375, 0.1458, 0.0, 0.0, 0.0, 0.0, 0.0, 0.0, 0.375, 0.125, 0.375, 0.1042, 0.375, 0.1458, 0.0, 0.0, 0.0, 0.0, 0.0, 0.0, 0.375, 0.1458, 0.375, 0.125, 0.375, 0.1042, 0.375, 0.125, 0.375, 0.1458, 0.375, 0.1042, 0.375, 0.1042, 0.375, 0.125, 0.375, 0.1458, 0.0, 0.0, 0.0, 0.0, 0.0, 0.0, 0.375, 0.125, 0.375, 0.1042, 0.375, 0.1458, 0.0, 0.0, 0.0, 0.0, 0.0, 0.0, 0.375, 0.1458, 0.375, 0.125, 0.375, 0.1042, 0.375, 0.125, 0.375, 0.1458, 0.375, 0.1042, 0.375, 0.1042, 0.375, 0.125, 0.375, 0.1458, 0.0, 0.0, 0.0, 0.0, 0.0, 0.0, 0.375, 0.1042, 0.375, 0.1042, 0.0, 0.0, 0.0, 0.0, 0.375, 0.1458, 0.0, 0.0, 0.0, 0.0, 0.375, 0.1458, 0.0, 0.0, 0.0, 0.0, 0.0, 0.0, 0.0, 0.0, 0.0, 0.0, 0.0, 0.0, 0.375, 0.1458, 0.0, 0.0, 0.0, 0.0, 0.375, 0.1458, 0.375, 0.1042, 0.375, 0.1042, 0.0, 0.0, 0.0, 0.0, 0.0, 0.0, 0.0, 0.0, 0.0, 0.0, 0.0, 0.0, 0.0, 0.0, 0.0, 0.0, 0.375, 0.1042, 0.375, 0.1042, 0.0, 0.0, 0.0, 0.0, 0.375, 0.1458, 0.0, 0.0, 0.0, 0.0, 0.375, 0.1458, 0.0, 0.0, 0.0, 0.0, 0.0, 0.0, 0.0, 0.0, 0.0, 0.0, 0.0, 0.0, 0.0, 0.0, 0.0, 0.0, 0.375, 0.1042, 0.375, 0.1042, 0.0, 0.0, 0.0, 0.0, 0.375, 0.1458, 0.0, 0.0, 0.0, 0.0, 0.375, 0.1458, 0.0, 0.0, 0.0, 0.0, 0.0, 0.0, 0.0, 0.0, 0.0, 0.0, 0.0, 0.0, 0.0, 0.0, 0.0, 0.0, 0.375, 0.1042, 0.375, 0.1042, 0.0, 0.0, 0.0, 0.0, 0.375, 0.1458, 0.0, 0.0, 0.0, 0.0, 0.375, 0.1458, 0.0, 0.0, 0.0, 0.0, 0.0, 0.0, 0.0, 0.0, 0.0, 0.0, 0.0, 0.0, 0.375, 0.1042, 0.375, 0.1042, 0.0, 0.0, 0.0, 0.0, 0.375, 0.1458, 0.0, 0.0, 0.0, 0.0, 0.375, 0.1458, 0.0, 0.0, 0.0, 0.0, 0.0, 0.0, 0.0, 0.0, 0.0, 0.0, 0.0, 0.0, 0.375, 0.1458, 0.0, 0.0, 0.0, 0.0, 0.375, 0.1458, 0.375, 0.1042, 0.375, 0.1042, 0.0, 0.0, 0.0, 0.0, 0.0, 0.0, 0.0, 0.0, 0.0, 0.0, 0.0, 0.0, 0.0, 0.0, 0.0, 0.0, 0.0, 0.0, 0.0, 0.0, 0.0, 0.0, 0.0, 0.0, 0.0, 0.0, 0.0, 0.0, 0.0, 0.0, 0.0, 0.0, 0.0, 0.0, 0.0, 0.0, 0.0, 0.0, 0.0, 0.0, 0.0, 0.0, 0.0, 0.0, 0.0, 0.0, 0.0, 0.0, 0.0, 0.0, 0.0, 0.0, 0.0, 0.0, 0.0, 0.0, 0.0, 0.0, 0.0, 0.0, 0.0, 0.0, 0.0, 0.0, 0.0, 0.0, 0.0, 0.0, 0.0, 0.0, 0.0, 0.0, 0.0, 0.0, 0.0, 0.0, 0.0, 0.0, 0.0, 0.0, 0.0, 0.0, 0.0, 0.0, 0.0, 0.0, 0.0, 0.0, 0.0, 0.0, 0.0, 0.0, 0.0, 0.0, 0.0, 0.0, 0.0, 0.0, 0.0, 0.0, 0.0, 0.0, 0.0, 0.0, 0.0, 0.0, 0.0, 0.0, 0.0, 0.0, 0.0, 0.0, 0.0, 0.0, 0.0, 0.0, 0.0, 0.0, 0.0, 0.0, 0.0, 0.0, 0.0, 0.0, 0.0, 0.0, 0.0, 0.0, 0.0, 0.0, 0.0, 0.0, 0.0, 0.0, 0.0, 0.0, 0.0, 0.0, 0.0, 0.0, 0.0, 0.0, 0.0, 0.0, 0.0, 0.0, 0.0, 0.0, 0.0, 0.0, 0.0, 0.0, 0.0, 0.0, 0.0, 0.0, 0.0, 0.0, 0.0, 0.0, 0.0, 0.0, 0.0, 0.0, 0.0, 0.0, 0.0, 0.0, 0.0, 0.0, 0.0, 0.0, 0.0, 0.0, 0.0, 0.0, 0.0, 0.0, 0.0, 0.0, 0.0, 0.0, 0.0, 0.0, 0.0, 0.0, 0.0, 0.0, 0.0, 0.0, 0.0, 0.0, 0.0, 0.0, 0.0, 0.0, 0.0, 0.0, 0.0, 0.0, 0.0, 0.0, 0.0, 0.0, 0.0, 0.0, 0.0, 0.0, 0.0, 0.0, 0.0, 0.0, 0.0, 0.0, 0.0, 0.0, 0.0, 0.0, 0.0, 0.0, 0.0, 0.0, 0.0, 0.0, 0.0, 0.0, 0.0, 0.0, 0.0, 0.0, 0.0, 0.0, 0.0, 0.0, 0.0, 0.0, 0.0, 0.0, 0.0, 0.0, 0.0, 0.0, 0.0, 0.0, 0.0, 0.0, 0.0, 0.0, 0.0, 0.0, 0.0, 0.0, 0.0, 0.0, 0.0, 0.0, 0.0, 0.0, 0.0, 0.0, 0.0, 0.0, 0.0, 0.0, 0.0, 0.0, 0.0, 0.0, 0.0, 0.0, 0.0, 0.0, 0.0, 0.0, 0.0, 0.0, 0.0, 0.0, 0.0, 0.0, 0.0, 0.0, 0.0, 0.0, 0.0, 0.0, 0.0, 0.0, 0.0, 0.0, 0.0, 0.0, 0.0, 0.0, 0.0, 0.0, 0.0, 0.0, 0.0, 0.0, 0.0, 0.0, 0.0, 0.0, 0.0, 0.0, 0.0, 0.0, 0.0, 0.0, 0.0, 0.0, 0.0, 0.0, 0.0, 0.0, 0.0, 0.0, 0.0, 0.0, 0.0, 0.0, 0.0, 0.0, 0.0, 0.0, 0.0, 0.0, 0.0, 0.0, 0.0, 0.0, 0.0, 0.0, 0.0, 0.0, 0.0, 0.0, 0.0, 0.0, 0.0, 0.0, 0.0, 0.0, 0.0, 0.0, 0.0, 0.0, 0.0, 0.0, 0.0, 0.0, 0.0, 0.0, 0.0, 0.0, 0.0, 0.0, 0.0, 0.0, 0.0, 0.0, 0.0, 0.0, 0.0, 0.0, 0.0, 0.0, 0.0, 0.0, 0.0, 0.0, 0.0, 0.0, 0.0, 0.0, 0.0, 0.0, 0.0, 0.0, 0.0, 0.0, 0.0, 0.0, 0.0, 0.0, 0.0, 0.0, 0.0, 0.0, 0.0, 0.0, 0.0, 0.0, 0.0, 0.0, 0.0, 0.0, 0.0, 0.0, 0.0, 0.0, 0.0, 0.0, 0.0, 0.0, 0.0, 0.0, 0.0, 0.0, 0.0, 0.0, 0.0, 0.0, 0.0, 0.0, 0.0, 0.0, 0.0, 0.0, 0.0, 0.0, 0.0, 0.0, 0.0, 0.0, 0.0, 0.0, 0.0, 0.0, 0.0, 0.0, 0.0, 0.0, 0.0, 0.0, 0.0, 0.0, 0.0, 0.0, 0.0, 0.0, 0.0, 0.0, 0.0, 0.0, 0.0, 0.0, 0.0, 0.0, 0.0, 0.0, 0.0, 0.0, 0.0, 0.0, 0.0, 0.0, 0.0, 0.0, 0.0, 0.0, 0.0, 0.0, 0.0, 0.0, 0.0, 0.0, 0.0, 0.0, 0.0, 0.0, 0.0, 0.0, 0.0, 0.0, 0.0, 0.0, 0.0, 0.0, 0.0, 0.0, 0.0, 0.0, 0.0, 0.0, 0.0, 0.0, 0.0, 0.0, 0.0, 0.0, 0.0, 0.0, 0.0, 0.0, 0.0, 0.0, 0.0, 0.0, 0.0, 0.0, 0.0, 0.0, 0.0, 0.0, 0.0, 0.0, 0.0, 0.0, 0.0, 0.0, 0.5605, 0.09745, 0.5798, 0.1008, 0.0, 0.0, 0.0, 0.0, 0.0, 0.0, 0.0, 0.0, 0.0, 0.0, 0.0, 0.0, 0.0, 0.0, 0.0, 0.0, 0.0, 0.0, 0.0, 0.0, 0.0, 0.0, 0.0, 0.0, 0.0, 0.0, 0.5605, 0.09745, 0.0, 0.0, 0.0, 0.0, 0.0, 0.0, 0.0, 0.0, 0.0, 0.0, 0.0, 0.0, 0.0, 0.0, 0.0, 0.0, 0.0, 0.0, 0.0, 0.0, 0.0, 0.0, 0.0, 0.0, 0.0, 0.0, 0.0, 0.0, 0.0, 0.0, 0.0, 0.0, 0.0, 0.0, 0.0, 0.0, 0.0, 0.0, 0.0, 0.0, 0.0, 0.0, 0.0, 0.0, 0.0, 0.0, 0.0, 0.0, 0.0, 0.0, 0.0, 0.0, 0.0, 0.0, 0.0, 0.0, 0.0, 0.0, 0.0, 0.0, 0.0, 0.0, 0.0, 0.0, 0.0, 0.0, 0.0, 0.0, 0.0, 0.0, 0.0, 0.0, 0.0, 0.0, 0.0, 0.0, 0.0, 0.0, 0.0, 0.0, 0.0, 0.0, 0.0, 0.0, 0.0, 0.0, 0.0, 0.0, 0.0, 0.0, 0.0, 0.0, 0.4832, 0.08401, 0.0, 0.0, 0.0, 0.0, 0.0, 0.0, 0.0, 0.0, 0.0, 0.0, 0.0, 0.0, 0.4832, 0.08401, 0.0, 0.0, 0.0, 0.0, 0.0, 0.0, 0.0, 0.0, 0.0, 0.0, 0.5025, 0.08737, 0.0, 0.0, 0.0, 0.0, 0.0, 0.0, 0.0, 0.0, 0.0, 0.0, 0.4832, 0.08401, 0.0, 0.0, 0.0, 0.0, 0.0, 0.0, 0.0, 0.0, 0.4445, 0.07728, 0.4638, 0.08065, 0.0, 0.0, 0.0, 0.0, 0.0, 0.0, 0.4445, 0.07728, 0.0, 0.0, 0.0, 0.0, 0.0, 0.0, 0.0, 0.0, 0.4638, 0.08065, 0.0, 0.0, 0.0, 0.0, 0.0, 0.0, 0.0, 0.0, 0.0, 0.0, 0.0, 0.0, 0.0, 0.0, 0.0, 0.0, 0.0, 0.0, 0.0, 0.0, 0.0, 0.0, 0.0, 0.0, 0.0, 0.0, 0.0, 0.0, 0.0, 0.0, 0.0, 0.0, 0.0, 0.0, 0.0, 0.0, 0.0, 0.0, 0.0, 0.0, 0.0, 0.0, 0.0, 0.0, 0.0, 0.0, 0.0, 0.0, 0.0, 0.0, 0.0, 0.0, 0.0, 0.0, 0.0, 0.0, 0.0, 0.0, 0.0, 0.0, 0.0, 0.0, 0.0, 0.0, 0.0, 0.0, 0.0, 0.0, 0.0, 0.0, 0.0, 0.0, 0.0, 0.0, 0.0, 0.0, 0.0, 0.0, 0.0, 0.0, 0.0, 0.0, 0.0, 0.0, 0.0, 0.0, 0.0, 0.0, 0.0, 0.0, 0.0, 0.0, 0.0, 0.0, 0.0, 0.0, 0.0, 0.0, 0.0, 0.0, 0.0, 0.0, 0.0, 0.0, 0.0, 0.0, 0.0, 0.0, 0.0, 0.0, 0.0, 0.0, 0.0, 0.0, 0.0, 0.0, 0.0, 0.0, 0.0, 0.0, 0.0, 0.0, 0.0, 0.0, 0.0, 0.0, 0.0, 0.0, 0.0, 0.0, 0.0, 0.0, 0.0, 0.0, 0.0, 0.0, 0.0, 0.0, 0.0, 0.0, 0.0, 0.0, 0.0, 0.0, 0.0, 0.0, 0.0, 0.0, 0.0, 0.0, 0.0, 0.0, 0.0, 0.0, 0.0, 0.0, 0.0, 0.0, 0.0, 0.0, 0.0, 0.0, 0.0, 0.0, 0.0, 0.0, 0.0, 0.0, 0.0, 0.0, 0.0, 0.0, 0.0, 0.0, 0.0, 0.0, 0.0, 0.0, 0.0, 0.0, 0.0, 0.0, 0.0, 0.0, 0.0, 0.0, 0.0, 0.0, 0.0, 0.0, 0.0, 0.0, 0.0, 0.0, 0.0, 0.0, 0.0, 0.0, 0.0, 0.0, 0.0, 0.0, 0.0, 0.0, 0.0, 0.0, 0.0, 0.0, 0.0, 0.0, 0.0, 0.0, 0.0, 0.0, 0.0, 0.0, 0.0, 0.0, 0.0, 0.0, 0.0, 0.0, 0.0, 0.0, 0.0, 0.0, 0.0, 0.0, 0.0, 0.0, 0.0, 0.0, 0.0, 0.0, 0.0, 0.0, 0.0, 0.0, 0.0, 0.0, 0.0, 0.0, 0.0, 0.0, 0.0, 0.0, 0.0, 0.0, 0.0, 0.0, 0.0, 0.0, 0.0, 0.0, 0.0, 0.0, 0.0, 0.0, 0.0, 0.0, 0.0, 0.0, 0.4252, 0.07392, 0.0, 0.0, 0.0, 0.0, 0.0, 0.0, 0.0, 0.0, 0.0, 0.0, 0.0, 0.0, 0.0, 0.0, 0.0, 0.0, 0.0, 0.0, 0.0, 0.0, 0.0, 0.0, 0.0, 0.0, 0.0, 0.0, 0.0, 0.0, 0.0, 0.0, 0.0, 0.0, 0.0, 0.0, 0.0, 0.0, 0.0, 0.0, 0.0, 0.0, 0.0, 0.0, 0.3479, 0.06048, 0.0, 0.0, 0.0, 0.0, 0.0, 0.0, 0.0, 0.0, 0.0, 0.0, 0.0, 0.0, 0.0, 0.0, 0.0, 0.0, 0.0, 0.0, 0.0, 0.0, 0.0, 0.0, 0.0, 0.0, 0.0, 0.0, 0.0, 0.0, 0.0, 0.0, 0.0, 0.0, 0.0, 0.0, 0.0, 0.0, 0.0, 0.0, 0.0, 0.0, 0.0, 0.0, 0.0, 0.0, 0.0, 0.0, 0.0, 0.0, 0.0, 0.0, 0.0, 0.0, 0.0, 0.0, 0.0, 0.0, 0.0, 0.0, 0.0, 0.0, 0.0, 0.0, 0.0, 0.0, 0.0, 0.0, 0.0, 0.0, 0.0, 0.0, 0.0, 0.0, 0.0, 0.0, 0.0, 0.0, 0.0, 0.0, 0.0, 0.0, 0.0, 0.0, 0.0, 0.0, 0.0, 0.0, 0.0, 0.0, 0.0, 0.0, 0.0, 0.0, 0.0, 0.0, 0.0, 0.0, 0.0, 0.0, 0.0, 0.0, 0.0, 0.0, 0.0, 0.0, 0.0, 0.0, 0.0, 0.0, 0.0, 0.0, 0.0, 0.0, 0.0, 0.0, 0.0, 0.0, 0.0, 0.0, 0.0, 0.0, 0.0, 0.0, 0.0, 0.0, 0.0, 0.0, 0.0, 0.0, 0.0, 0.0, 0.0, 0.0, 0.0, 0.0, 0.0, 0.0, 0.0, 0.0, 0.0, 0.0, 0.0, 0.0, 0.0, 0.0, 0.0, 0.0, 0.0, 0.0, 0.0, 0.0, 0.0, 0.0, 0.0, 0.0, 0.0, 0.0, 0.0, 0.0, 0.0, 0.0, 0.0, 0.0, 0.03865, 0.00672, 0.0, 0.0, 0.0, 0.0, 0.0, 0.0, 0.0, 0.0, 0.0, 0.0, 0.0, 0.0, 0.0, 0.0, 0.0, 0.0, 0.0, 0.0, 0.0, 0.0, 0.0, 0.0, 0.0, 0.0, 0.0, 0.0, 0.0, 0.0, 0.0, 0.0, 0.0, 0.0, 0.0, 0.0, 0.0, 0.0, 0.0, 0.0, 0.0, 0.0, 0.0, 0.0, 0.0, 0.0, 0.0, 0.0, 0.0, 0.0, 0.0, 0.0, 0.0, 0.0, 0.0, 0.0, 0.0, 0.0, 0.0, 0.0, 0.0, 0.0, 0.0, 0.0, 0.0, 0.0, 0.0, 0.0, 0.0, 0.0, 0.0, 0.0, 0.0, 0.0, 0.0, 0.0, 0.0, 0.0, 0.0, 0.0, 0.0, 0.0, 0.0, 0.0, 0.0, 0.0, 0.0, 0.0, 0.0, 0.0, 0.0, 0.0, 0.0, 0.0, 0.0, 0.0, 0.0, 0.0, 0.0, 0.0, 0.0, 0.0, 0.0, 0.0, 0.0, 0.0, 0.0, 0.0, 0.0, 0.0, 0.0, 0.0, 0.0, 0.0, 0.0, 0.0, 0.0, 0.0, 0.0, 0.0, 0.0, 0.0, 0.0, 0.0, 0.0, 0.0, 0.0, 0.0, 0.0, 0.0, 0.0, 0.0, 0.0, 0.0, 0.0, 0.0, 0.0, 0.0, 0.0, 0.0, 0.0, 0.0, 0.0, 0.0, 0.0, 0.0, 0.0, 0.0, 0.0, 0.0, 0.0, 0.0, 0.0, 0.0, 0.0, 0.0, 0.0, 0.0, 0.0, 0.0, 0.0, 0.0, 0.0, 0.0, 0.0, 0.0, 0.0, 0.0, 0.0, 0.0, 0.0, 0.0, 0.0, 0.0, 0.0, 0.0, 0.0, 0.0, 0.0, 0.0, 0.0, 0.0, 0.0, 0.0, 0.0, 0.0, 0.0, 0.0, 0.0, 0.0, 0.0, 0.0, 0.0, 0.0, 0.0, 0.0, 0.0, 0.0, 0.0, 0.0, 0.0, 0.0, 0.0, 0.0, 0.0, 0.0, 0.0, 0.0, 0.0, 0.0, 0.0, 0.0, 0.0, 0.0, 0.0, 0.0, 0.0, 0.0, 0.0, 0.0, 0.0, 0.0, 0.0, 0.0, 0.0, 0.0, 0.0, 0.0, 0.0, 0.0, 0.0, 0.0, 0.0, 0.0, 0.0, 0.0, 0.0, 0.0, 0.0, 0.0, 0.0, 0.0, 0.0, 0.0, 0.0, 0.0, 0.0, 0.0, 0.0, 0.0, 0.0, 0.0, 0.0, 0.0, 0.0, 0.0, 0.0, 0.0, 0.0, 0.0, 0.0, 0.0, 0.0, 0.0, 0.0, 0.0, 0.0, 0.0, 0.0, 0.0, 0.0, 0.0, 0.0, 0.0, 0.0, 0.0, 0.0, 0.0, 0.0, 0.0, 0.0, 0.0, 0.0, 0.0, 0.0, 0.0, 0.0, 0.0, 0.0, 0.0, 0.0, 0.0, 0.0, 0.0, 0.0, 0.0, 0.0, 0.0, 0.0, 0.0, 0.0, 0.0, 0.0, 0.0, 0.0, 0.0, 0.0, 0.0, 0.0, 0.0, 0.0, 0.0, 0.0, 0.0, 0.0, 0.0, 0.0, 0.0, 0.0, 0.0, 0.0, 0.0, 0.0, 0.0, 0.0, 0.0, 0.0, 0.0, 0.0, 0.0, 0.0, 0.0, 0.0, 0.0, 0.0, 0.0, 0.0, 0.0, 0.0, 0.0, 0.0, 0.0, 0.0, 0.0, 0.0, 0.0, 0.0, 0.0, 0.0, 0.0, 0.0, 0.0, 0.0, 0.0, 0.0, 0.0, 0.0, 0.0, 0.0, 0.0, 0.0, 0.0, 0.0, 0.0, 0.0, 0.0, 0.0, 0.0, 0.0, 0.0, 0.0, 0.0, 0.0, 0.0, 0.0, 0.0, 0.0, 0.0, 0.0, 0.0, 0.0, 0.0, 0.0, 0.0, 0.0, 0.0, 0.0, 0.0, 0.0, 0.0, 0.0, 0.0, 0.0, 0.0, 0.0, 0.0, 0.0, 0.0, 0.0, 0.0, 0.0, 0.0, 0.0, 0.0, 0.0, 0.0, 0.0, 0.0, 0.0, 0.0, 0.0, 0.0, 0.0, 0.0, 0.0, 0.0, 0.0, 0.0, 0.0, 0.0, 0.0, 0.0, 0.0, 0.0, 0.0, 0.0, 0.0, 0.0, 0.0, 0.0, 0.0, 0.0, 0.0, 0.0, 0.0, 0.0, 0.0, 0.0, 0.0, 0.0, 0.0, 0.0, 0.0, 0.0, 0.0, 0.0, 0.0, 0.0, 0.0, 0.0, 0.0, 0.0, 0.0, 0.0, 0.0, 0.0, 0.0, 0.0, 0.0, 0.0, 0.0, 0.0, 0.0, 0.0, 0.0, 0.0, 0.0, 0.0, 0.0, 0.0, 0.0, 0.0, 0.0, 0.0, 0.0, 0.0, 0.0, 0.0, 0.0, 0.0, 0.0, 0.0, 0.0, 0.0, 0.0, 0.0, 0.0, 0.0, 0.0, 0.0, 0.0, 0.0, 0.0, 0.0, 0.0, 0.0, 0.0, 0.0, 0.0, 0.0, 0.0, 0.0, 0.0, 0.0, 0.0, 0.0, 0.0, 0.0, 0.0, 0.0, 0.0, 0.0, 0.0, 0.0, 0.0, 0.0, 0.0, 0.0, 0.0, 0.0, 0.0, 0.0, 0.0, 0.0, 0.0, 0.0, 0.0, 0.0, 0.0, 0.0, 0.0, 0.0, 0.0, 0.0, 0.0, 0.0, 0.0, 0.0, 0.0, 0.0, 0.0, 0.0, 0.0, 0.0, 0.0, 0.0, 0.0, 0.0, 0.0, 0.0, 0.0, 0.0, 0.0, 0.0, 0.0, 0.0, 0.0, 0.0, 0.0, 0.0, 0.0, 0.0, 0.0, 0.0, 0.5025, 0.08737, 0.0, 0.0, 0.0, 0.0, 0.0, 0.0, 0.0, 0.0, 0.0, 0.0, 0.0, 0.0, 0.0, 0.0, 0.0, 0.0, 0.0, 0.0, 0.0, 0.0, 0.0, 0.0, 0.0, 0.0, 0.0, 0.0, 0.375, 0.1667, 0.375, 0.1667, 0.375, 0.1667, 0.375, 0.1667, 0.375, 0.1667, 0.375, 0.1667, 0.375, 0.1667, 0.375, 0.1667, 0.375, 0.1667, 0.375, 0.1667, 0.375, 0.1667, 0.375, 0.1667, 0.375, 0.1667, 0.375, 0.1667, 0.375, 0.1667, 0.375, 0.1667, 0.0, 0.0, 0.0, 0.0, 0.0, 0.0, 0.0, 0.0, 0.0, 0.0, 0.0, 0.0, 0.0, 0.0, 0.0, 0.0, 0.0, 0.0, 0.0, 0.0, 0.0, 0.0, 0.0, 0.0, 0.0, 0.0, 0.0, 0.0, 0.0, 0.0, 0.0, 0.0, 0.375, 0.08333, 0.375, 0.08333, 0.375, 0.08333, 0.375, 0.08333, 0.375, 0.08333, 0.375, 0.08333, 0.375, 0.08333, 0.375, 0.08333, 0.375, 0.08333, 0.375, 0.08333, 0.375, 0.08333, 0.375, 0.08333, 0.375, 0.08333, 0.375, 0.08333, 0.375, 0.08333, 0.375, 0.08333, 0.0, 0.0, 0.0, 0.0, 0.0, 0.0, 0.0, 0.0, 0.0, 0.0, 0.0, 0.0, 0.0, 0.0, 0.0, 0.0, 0.0, 0.0, 0.0, 0.0, 0.0, 0.0, 0.0, 0.0, 0.0, 0.0, 0.0, 0.0, 0.0, 0.0, 0.0, 0.0, 0.0, 0.0, 0.0, 0.0, 0.0, 0.0, 0.0, 0.0, 0.0, 0.0, 0.0, 0.0, 0.0, 0.0, 0.0, 0.0, 0.0, 0.0, 0.0, 0.0, 0.0, 0.0, 0.0, 0.0, 0.0, 0.0, 0.0, 0.0, 0.0, 0.0, 0.0, 0.0, 0.0, 0.0, 0.0, 0.0, 0.0, 0.0, 0.0, 0.0, 0.0, 0.0, 0.0, 0.0, 0.0, 0.0, 0.0, 0.0, 0.0, 0.0, 0.0, 0.0, 0.0, 0.0, 0.375, 0.1667, 0.0, 0.0, 0.0, 0.0, 0.0, 0.0, 0.375, 0.08333, 0.375, 0.08333, 0.125, 0.6458, 0.125, 0.625, 0.0, 0.0, 0.0, 0.0, 0.125, 0.6458, 0.125, 0.6042, 0.0, 0.0, 0.0, 0.0, 0.125, 0.625, 0.125, 0.5833, 0.0, 0.0, 0.0, 0.0, 0.125, 0.6042, 0.0, 0.0, 0.125, 0.5833, 0.375, 0.1667, 0.0, 0.0, 0.0, 0.0, 0.0, 0.0, 0.375, 0.1667, 0.375, 0.1667, 0.0, 0.0, 0.0, 0.0, 0.0, 0.0, 0.0, 0.0, 0.0, 0.0, 0.0, 0.0, 0.0, 0.0, 0.0, 0.0, 0.375, 0.08333, 0.375, 0.08333, 0.375, 0.08333, 0.0, 0.0, 0.0, 0.0, 0.0, 0.0, 0.0, 0.0, 0.0, 0.0, 0.0, 0.0, 0.0, 0.0, 0.0, 0.0, 0.0, 0.0])
me_cube_001.materials.append(mat_nanahirapapercraft_001)
me_cube_001.update()

# ---- objects
ob_light = bpy.data.objects.new('Light', light_light)
ob_camera = bpy.data.objects.new('Camera', cam_camera)
ob_fenceloop = bpy.data.objects.new('FenceLoop', me_cube_001)

# ---- transforms, parenting, visibility, modifiers, constraints
ob_light.location = (4.076, 1.005, 5.904)
ob_light.rotation_euler = (0.6503, 0.05522, 1.866)
ob_light.lock_rotations_4d = False
ob_light.empty_display_type = 'ARROWS'
ob_light.color = (0.0, 0.0, 0.0, 0.0)
ob_light.lineart.crease_threshold = 0.0
ob_camera.location = (7.359, -6.926, 4.958)
ob_camera.rotation_euler = (1.109, 0.0, 0.8149)
ob_camera.lock_rotations_4d = False
ob_camera.empty_display_type = 'ARROWS'
ob_camera.color = (0.0, 0.0, 0.0, 0.0)
ob_camera.display_type = 'WIRE'
ob_camera.lineart.crease_threshold = 0.0
ob_fenceloop.location = (0.0, 0.0, 0.6152)
ob_fenceloop.scale = (0.4526, 0.4526, 0.4526)
_vg = ob_fenceloop.vertex_groups.new(name='Group')

# ---- collection membership
col_collection.objects.link(ob_light)
col_collection.objects.link(ob_camera)
col_collection.objects.link(ob_fenceloop)

# ---- scene / render settings (as saved in the file)
scene.camera = ob_camera
scene.frame_start = 1; scene.frame_end = 250; scene.frame_set(69)
scene.render.engine = 'BLENDER_EEVEE_NEXT'
scene.cycles.sampling_pattern = 'TABULATED_SOBOL'
scene.view_settings.view_transform = 'Filmic'
bpy.context.view_layer.update()
